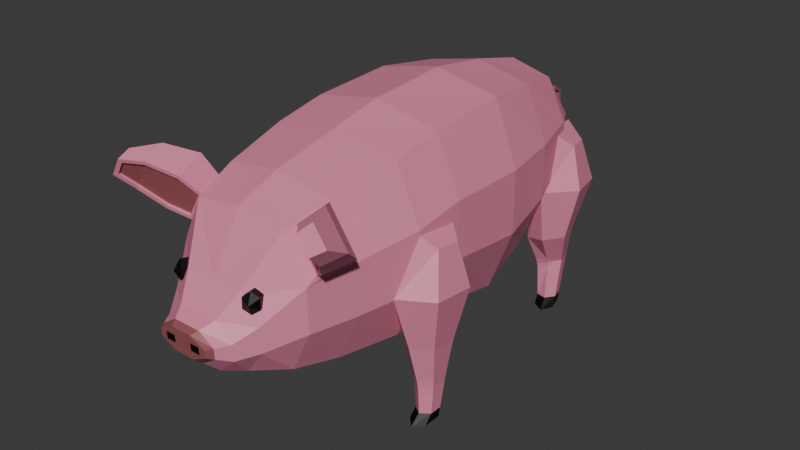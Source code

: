 # Source: PIG_RIGGED.blend  (saved by Blender 4.0.36; exported with 4.5.12 LTS)
import bpy
from mathutils import Matrix  # noqa: F401  (used for matrix-valued properties, if any)

bpy.ops.wm.read_factory_settings(use_empty=True)
scene = bpy.context.scene
scene.name = 'Scene'

# ---- collections
col_collection = bpy.data.collections.new('Collection'); scene.collection.children.link(col_collection)

# ---- materials (node trees are filled in below, after node groups)
mat_skin_pink = bpy.data.materials.new('skin pink')
mat_skin_pink.use_transparent_shadow = False
mat_eye = bpy.data.materials.new('eye')
mat_eye.use_transparent_shadow = False
mat_dark_pink = bpy.data.materials.new('dark pink')
mat_dark_pink.use_transparent_shadow = False

# ---- material node trees
mat_skin_pink.use_nodes = True; mat_skin_pink.node_tree.nodes.clear()
_N = mat_skin_pink.node_tree.nodes; _L = mat_skin_pink.node_tree.links
n0 = _N.new('ShaderNodeBsdfPrincipled'); n0.name = 'Principled BSDF'; n0.location = (10, 300)
n0.inputs[0].default_value = (0.8, 0.2512, 0.3778, 1.0)
n0.inputs[3].default_value = 1.45
n1 = _N.new('ShaderNodeOutputMaterial'); n1.name = 'Material Output'; n1.location = (300, 300)
_L.new(n0.outputs[0], n1.inputs[0])
n1.is_active_output = True
mat_eye.use_nodes = True; mat_eye.node_tree.nodes.clear()
_N = mat_eye.node_tree.nodes; _L = mat_eye.node_tree.links
n0 = _N.new('ShaderNodeBsdfPrincipled'); n0.name = 'Principled BSDF'; n0.location = (10, 300)
n0.inputs[0].default_value = (0.0, 0.0, 0.0, 1.0)
n0.inputs[3].default_value = 1.45
n1 = _N.new('ShaderNodeOutputMaterial'); n1.name = 'Material Output'; n1.location = (300, 300)
_L.new(n0.outputs[0], n1.inputs[0])
n1.is_active_output = True
mat_dark_pink.use_nodes = True; mat_dark_pink.node_tree.nodes.clear()
_N = mat_dark_pink.node_tree.nodes; _L = mat_dark_pink.node_tree.links
n0 = _N.new('ShaderNodeBsdfPrincipled'); n0.name = 'Principled BSDF'; n0.location = (10, 300)
n0.inputs[0].default_value = (0.3148, 0.09388, 0.1015, 1.0)
n0.inputs[3].default_value = 1.45
n1 = _N.new('ShaderNodeOutputMaterial'); n1.name = 'Material Output'; n1.location = (300, 300)
_L.new(n0.outputs[0], n1.inputs[0])
n1.is_active_output = True

# ---- world
world_world = bpy.data.worlds.new('World'); scene.world = world_world
world_world.use_nodes = True; world_world.node_tree.nodes.clear()
_N = world_world.node_tree.nodes; _L = world_world.node_tree.links
n0 = _N.new('ShaderNodeOutputWorld'); n0.name = 'World Output'; n0.location = (300, 300)
n1 = _N.new('ShaderNodeBackground'); n1.name = 'Background'; n1.location = (10, 300)
n1.inputs[0].default_value = (0.05088, 0.05088, 0.05088, 1.0)
_L.new(n1.outputs[0], n0.inputs[0])
n0.is_active_output = True
world_world.color = (0.05088, 0.05088, 0.05088)
world_world.use_sun_shadow = False
world_world.sun_shadow_jitter_overblur = 0.0

# ---- meshes
me_cube_001 = bpy.data.meshes.new('Cube.001')
me_cube_001.from_pydata([(0.4469, -1.304, 0.7333), (0.4677, -1.436, 1.833), (0.5301, -0.8128, 0.7016), (0.5301, -0.8128, 2.019), (0.5328, -0.3972, 0.7358), (0.5328, -0.3972, 2.094), (0.5216, 0.2865, 0.599), (0.5216, 0.2865, 2.132), (0.4524, 0.7896, 0.7478), (0.4524, 0.7896, 2.071), (0.3421, 1.254, 0.9864), (0.3421, 1.254, 1.975), (0.2285, 1.49, 1.181), (0.2285, 1.49, 1.824), (0.1224, 1.681, 1.365), (0.1224, 1.681, 1.642), (0.3776, -1.668, 0.7982), (0.4621, -1.636, 1.771), (0.2353, -1.927, 0.8596), (0.2353, -1.955, 1.443), (0.1571, -2.08, 0.9079), (0.1571, -2.098, 1.282), (0.08261, -2.231, 1.038), (0.08261, -2.239, 1.214), (0.7262, -0.8128, 1.58), (0.7262, -0.8128, 1.141), (0.629, -1.425, 1.573), (0.629, -1.322, 1.129), (0.7294, -0.3972, 1.641), (0.7294, -0.3972, 1.188), (0.7163, 0.2865, 1.621), (0.7163, 0.2865, 1.11), (0.6354, 0.7896, 1.63), (0.6354, 0.7896, 1.189), (0.5065, 1.254, 1.645), (0.5065, 1.254, 1.316), (0.3736, 1.49, 1.61), (0.3736, 1.49, 1.395), (0.1677, 1.681, 1.549), (0.1677, 1.681, 1.457), (0.575, -1.629, 1.585), (0.5479, -1.68, 1.135), (0.3816, -1.945, 1.248), (0.3816, -1.936, 1.054), (0.2902, -2.092, 1.158), (0.2902, -2.086, 1.033), (0.2031, -2.236, 1.155), (0.2031, -2.233, 1.097), (0.0, -0.8128, 0.5998), (0.0, -0.8128, 2.112), (0.0, -1.304, 0.6362), (0.0, -1.358, 1.997), (0.0, -0.3972, 0.639), (0.0, -0.3972, 2.198), (0.0, 0.2865, 0.482), (0.0, 0.2865, 2.242), (0.0, 0.7896, 0.6528), (0.0, 0.7896, 2.172), (0.0, 1.254, 0.9267), (0.0, 1.254, 2.061), (0.0, 1.49, 1.15), (0.0, 1.49, 1.888), (0.0, 1.681, 1.359), (0.0, 1.681, 1.677), (0.0, -1.668, 0.7107), (0.0, -1.703, 1.872), (0.0, -1.927, 0.7812), (0.0, -1.955, 1.443), (0.0, -2.08, 0.9079), (0.0, -2.098, 1.282), (0.0, -2.231, 1.038), (0.0, -2.239, 1.214), (0.0, -2.233, 1.097), (0.0, -2.236, 1.155), (0.3776, -1.703, 1.81), (0.4469, -1.358, 1.919), (0.629, -1.34, 1.524), (0.5479, -1.692, 1.473), (0.5437, -1.724, 1.893), (0.5733, -1.491, 1.992), (0.7773, -1.477, 1.664), (0.7032, -1.714, 1.629), (0.6946, -1.861, 1.997), (0.7199, -1.679, 2.085), (0.8841, -1.667, 1.821), (0.8244, -1.858, 1.793), (0.788, -1.964, 2.021), (0.8131, -1.879, 2.088), (0.9081, -1.872, 1.935), (0.8477, -1.961, 1.923), (0.2929, -1.86, 1.476), (0.3749, -1.913, 1.441), (0.3421, -1.83, 1.436), (0.3766, -1.917, 1.361), (0.3438, -1.835, 1.355), (0.3292, -1.951, 1.321), (0.2964, -1.868, 1.315), (0.2782, -1.823, 1.393), (0.3439, -1.988, 1.404), (0.28, -1.98, 1.361), (0.2472, -1.898, 1.355), (0.2783, -1.976, 1.441), (0.2455, -1.894, 1.436), (0.3258, -1.942, 1.481), (0.4311, -1.62, 1.775), (0.5704, -1.612, 1.546), (0.6875, -1.715, 1.655), (0.5271, -1.724, 1.919), (0.8052, -1.854, 1.815), (0.6827, -1.866, 2.026), (0.7916, -1.988, 2.054), (0.8736, -1.983, 1.919), (0.5502, -1.708, 1.9), (0.6941, -1.699, 1.662), (0.7012, -1.845, 2.005), (0.8117, -1.838, 1.822), (0.4687, -1.62, 1.778), (0.5816, -1.613, 1.592), (0.7946, -1.949, 2.029), (0.8542, -1.945, 1.93), (0.148, -2.236, 1.155), (0.0713, -2.236, 1.155), (0.1505, -2.233, 1.097), (0.07158, -2.233, 1.097), (-1.824e-10, 1.725, 1.556), (0.06588, 1.725, 1.546), (0.06777, 1.725, 1.492), (0.06588, 1.725, 1.466), (0.06777, 1.725, 1.519), (0.04108, 1.78, 1.482), (-1.824e-10, 1.779, 1.486), (-1.824e-10, 1.725, 1.464), (0.04108, 1.788, 1.448), (-1.824e-10, 1.788, 1.447), (0.04321, 1.907, 1.511), (0.04603, 1.943, 1.492), (-1.824e-10, 1.902, 1.507), (-1.824e-10, 1.943, 1.486), (-1.824e-10, 1.866, 1.47), (0.04309, 1.865, 1.47), (0.03972, 1.93, 1.582), (0.03972, 1.947, 1.604), (-1.824e-10, 1.928, 1.579), (-1.824e-10, 1.948, 1.605), (-1.824e-10, 1.841, 1.496), (0.04309, 1.843, 1.493), (0.03972, 1.876, 1.63), (0.03972, 1.866, 1.657), (-1.824e-10, 1.877, 1.627), (-1.824e-10, 1.866, 1.658), (-1.824e-10, 1.824, 1.576), (0.6823, -0.5054, 0.3118), (0.7695, -0.57, 0.3102), (0.8247, -0.7679, 0.6752), (0.6823, -0.8727, 0.6857), (0.5399, -0.7679, 0.6752), (0.595, -0.57, 0.3102), (0.6823, -0.3318, 1.073), (0.9204, -0.507, 1.091), (0.9204, -0.8574, 1.126), (0.6823, -1.033, 1.143), (0.5519, -0.8574, 1.13), (0.5519, -0.507, 1.095), (0.6823, -0.4295, 1.541), (0.8242, -0.5339, 1.424), (0.8242, -0.7428, 1.445), (0.6823, -0.8472, 1.583), (0.5403, -0.7428, 1.445), (0.5403, -0.5339, 1.424), (0.6823, -0.5441, 0.06856), (0.753, -0.5965, 0.06903), (0.753, -0.7013, 0.06998), (0.6823, -0.7537, 0.07046), (0.6115, -0.7013, 0.06998), (0.6115, -0.5965, 0.06903), (0.6823, -0.5392, -0.003234), (0.753, -0.6152, -0.002759), (0.753, -0.767, -0.001808), (0.6823, -0.843, -0.001333), (0.6115, -0.767, 0.01016), (0.6115, -0.6152, 0.009207), (0.4174, 1.451, 0.4109), (-0.4271, 1.413, 0.7126), (0.5181, 1.424, 0.4093), (-0.4274, 1.413, 0.6533), (0.5505, 1.299, 0.4061), (0.6468, 1.157, 0.7076), (0.5355, 0.9959, 0.7058), (0.3728, 1.034, 0.6693), (-0.4231, 1.429, 0.7714), (0.386, 1.572, 1.097), (0.6603, 1.501, 1.115), (0.7482, 1.162, 1.151), (0.562, 0.8942, 1.169), (0.3919, 1.01, 1.155), (0.304, 1.349, 1.119), (0.4105, 1.477, 1.573), (0.574, 1.435, 1.454), (0.6265, 1.233, 1.475), (0.5154, 1.073, 1.615), (0.3519, 1.116, 1.475), (0.2995, 1.318, 1.454), (0.4393, 1.367, 0.0762), (0.5209, 1.345, 0.07668), (0.5472, 1.244, 0.07765), (0.4919, 1.164, 0.07813), (0.4103, 1.185, 0.07765), (0.384, 1.287, 0.07668), (0.4381, 1.371, 0.003233), (0.5256, 1.327, 0.003716), (0.5637, 1.18, 0.004682), (0.5143, 1.078, 0.005165), (0.4269, 1.122, 0.01684), (0.3887, 1.269, 0.01588), (-0.4469, -1.304, 0.7333), (-0.4677, -1.436, 1.833), (-0.5301, -0.8128, 0.7016), (-0.5301, -0.8128, 2.019), (-0.5328, -0.3972, 0.7358), (-0.5328, -0.3972, 2.094), (-0.5216, 0.2865, 0.599), (-0.5216, 0.2865, 2.132), (-0.4524, 0.7896, 0.7478), (-0.4524, 0.7896, 2.071), (-0.3421, 1.254, 0.9864), (-0.3421, 1.254, 1.975), (-0.2285, 1.49, 1.181), (-0.2285, 1.49, 1.824), (-0.1224, 1.681, 1.365), (-0.1224, 1.681, 1.642), (-0.3776, -1.668, 0.7982), (-0.4621, -1.636, 1.771), (-0.2353, -1.927, 0.8596), (-0.2353, -1.955, 1.443), (-0.1571, -2.08, 0.9079), (-0.1571, -2.098, 1.282), (-0.08261, -2.231, 1.038), (-0.08261, -2.239, 1.214), (-0.7262, -0.8128, 1.58), (-0.7262, -0.8128, 1.141), (-0.629, -1.425, 1.573), (-0.629, -1.322, 1.129), (-0.7294, -0.3972, 1.641), (-0.7294, -0.3972, 1.188), (-0.7163, 0.2865, 1.621), (-0.7163, 0.2865, 1.11), (-0.6354, 0.7896, 1.63), (-0.6354, 0.7896, 1.189), (-0.5065, 1.254, 1.645), (-0.5065, 1.254, 1.316), (-0.3736, 1.49, 1.61), (-0.3736, 1.49, 1.395), (-0.1677, 1.681, 1.549), (-0.1677, 1.681, 1.457), (-0.575, -1.629, 1.585), (-0.5479, -1.68, 1.135), (-0.3816, -1.945, 1.248), (-0.3816, -1.936, 1.054), (-0.2902, -2.092, 1.158), (-0.2902, -2.086, 1.033), (-0.2031, -2.236, 1.155), (-0.2031, -2.233, 1.097), (-0.3776, -1.703, 1.81), (-0.4469, -1.358, 1.919), (-0.629, -1.34, 1.524), (-0.5479, -1.692, 1.473), (-0.5437, -1.724, 1.893), (-0.5733, -1.491, 1.992), (-0.7773, -1.477, 1.664), (-0.7032, -1.714, 1.629), (-0.6946, -1.861, 1.997), (-0.7199, -1.679, 2.085), (-0.8841, -1.667, 1.821), (-0.8244, -1.858, 1.793), (-0.788, -1.964, 2.021), (-0.8131, -1.879, 2.088), (-0.9081, -1.872, 1.935), (-0.8477, -1.961, 1.923), (-0.2929, -1.86, 1.476), (-0.3749, -1.913, 1.441), (-0.3421, -1.83, 1.436), (-0.3766, -1.917, 1.361), (-0.3438, -1.835, 1.355), (-0.3292, -1.951, 1.321), (-0.2964, -1.868, 1.315), (-0.2782, -1.823, 1.393), (-0.3439, -1.988, 1.404), (-0.28, -1.98, 1.361), (-0.2472, -1.898, 1.355), (-0.2783, -1.976, 1.441), (-0.2455, -1.894, 1.436), (-0.3258, -1.942, 1.481), (-0.4311, -1.62, 1.775), (-0.5704, -1.612, 1.546), (-0.6875, -1.715, 1.655), (-0.5271, -1.724, 1.919), (-0.8052, -1.854, 1.815), (-0.6827, -1.866, 2.026), (-0.7916, -1.988, 2.054), (-0.8736, -1.983, 1.919), (-0.5502, -1.708, 1.9), (-0.6941, -1.699, 1.662), (-0.7012, -1.845, 2.005), (-0.8117, -1.838, 1.822), (-0.4687, -1.62, 1.778), (-0.5816, -1.613, 1.592), (-0.7946, -1.949, 2.029), (-0.8542, -1.945, 1.93), (-0.148, -2.236, 1.155), (-0.0713, -2.236, 1.155), (-0.1505, -2.233, 1.097), (-0.07158, -2.233, 1.097), (-0.06588, 1.725, 1.546), (-0.06777, 1.725, 1.492), (-0.06588, 1.725, 1.466), (-0.06777, 1.725, 1.519), (-0.04108, 1.78, 1.482), (-0.04108, 1.788, 1.448), (-0.04321, 1.907, 1.511), (-0.04603, 1.943, 1.492), (-0.04309, 1.865, 1.47), (-0.03972, 1.93, 1.582), (-0.03972, 1.947, 1.604), (-0.04309, 1.843, 1.493), (-0.03972, 1.876, 1.63), (-0.03972, 1.866, 1.657), (-0.6823, -0.5054, 0.3118), (-0.7695, -0.639, 0.3085), (-0.7695, -0.57, 0.3102), (-0.7783, -0.7101, 0.3656), (0.4271, 1.413, 0.7126), (-0.8247, -0.7679, 0.6752), (0.4231, 1.429, 0.7714), (-0.6823, -0.8727, 0.6857), (0.4274, 1.413, 0.6533), (-0.5399, -0.7679, 0.6752), (-0.595, -0.57, 0.3102), (-0.7654, -0.6997, 0.2468), (-0.6823, -0.3318, 1.073), (-0.9204, -0.507, 1.091), (-0.9204, -0.8574, 1.126), (-0.6823, -1.033, 1.143), (-0.5519, -0.8574, 1.13), (-0.5519, -0.507, 1.095), (-0.6823, -0.4295, 1.541), (-0.8242, -0.5339, 1.424), (-0.8242, -0.7428, 1.445), (-0.6823, -0.8472, 1.583), (-0.5403, -0.7428, 1.445), (-0.5403, -0.5339, 1.424), (-0.6823, -0.5441, 0.06856), (-0.753, -0.5965, 0.06903), (-0.753, -0.7013, 0.06998), (-0.6823, -0.7537, 0.07046), (-0.6115, -0.7013, 0.06998), (-0.6115, -0.5965, 0.06903), (-0.6823, -0.5392, -0.003234), (-0.753, -0.6152, -0.002759), (-0.753, -0.767, -0.001808), (-0.6823, -0.843, -0.001333), (-0.6115, -0.767, 0.01016), (-0.6115, -0.6152, 0.009207), (-0.4174, 1.451, 0.4109), (-0.5181, 1.424, 0.4093), (-0.6468, 1.157, 0.7076), (-0.5355, 0.9959, 0.7058), (-0.3728, 1.034, 0.6693), (-0.3614, 1.305, 0.3218), (-0.386, 1.572, 1.097), (-0.6603, 1.501, 1.115), (-0.7482, 1.162, 1.151), (-0.562, 0.8942, 1.169), (-0.3919, 1.01, 1.155), (-0.304, 1.349, 1.119), (-0.4105, 1.477, 1.573), (-0.574, 1.435, 1.454), (-0.6265, 1.233, 1.475), (-0.5154, 1.073, 1.615), (-0.3519, 1.116, 1.475), (-0.2995, 1.318, 1.454), (-0.4393, 1.367, 0.0762), (-0.5209, 1.345, 0.07668), (-0.5472, 1.244, 0.07765), (-0.4919, 1.164, 0.07813), (-0.4103, 1.185, 0.07765), (-0.384, 1.287, 0.07668), (-0.4381, 1.371, 0.003233), (-0.5256, 1.327, 0.003716), (-0.5637, 1.18, 0.004682), (-0.5143, 1.078, 0.005165), (-0.4269, 1.122, 0.01684), (-0.3887, 1.269, 0.01588), (0.1078, -2.191, 1.237), (0.1078, -2.18, 0.994), (0.2326, -2.183, 1.075), (0.2326, -2.187, 1.156), (0.0, -2.191, 1.237), (0.0, -2.18, 0.994), (-0.1078, -2.191, 1.237), (-0.1078, -2.18, 0.994), (-0.2326, -2.183, 1.075), (-0.2326, -2.187, 1.156), (0.6823, -0.4644, 0.5746), (0.6823, -0.4345, 0.7111), (0.6823, -0.4512, 0.6431), (0.8135, -0.5607, 0.5843), (0.8397, -0.5503, 0.7227), (0.8247, -0.6278, 0.6611), (0.8258, -0.5567, 0.6537), (0.5418, -0.5503, 0.7234), (0.5511, -0.5607, 0.5843), (0.5399, -0.6278, 0.6611), (0.5437, -0.5567, 0.6539), (0.7786, -0.7104, 0.3674), (0.7652, -0.6997, 0.245), (0.7695, -0.6372, 0.3086), (0.7709, -0.7026, 0.3065), (0.6823, -0.7811, 0.3657), (0.6823, -0.7611, 0.2435), (0.6823, -0.7681, 0.305), (0.5993, -0.6997, 0.245), (0.586, -0.7104, 0.3674), (0.595, -0.6372, 0.3086), (0.5936, -0.7026, 0.3065), (-0.6823, -0.4371, 0.7018), (-0.6823, -0.4629, 0.584), (-0.6823, -0.4515, 0.6432), (-0.8377, -0.5514, 0.7133), (-0.815, -0.5604, 0.5938), (-0.8247, -0.6183, 0.6601), (-0.8257, -0.5569, 0.6538), (-0.5495, -0.5604, 0.5938), (-0.5415, -0.5514, 0.7139), (-0.5399, -0.6183, 0.6601), (-0.5432, -0.5569, 0.654), (-0.7709, -0.7025, 0.3065), (-0.6823, -0.7612, 0.2453), (-0.6823, -0.7806, 0.364), (-0.6823, -0.7679, 0.305), (-0.5862, -0.7101, 0.3656), (-0.5992, -0.6997, 0.2468), (-0.595, -0.639, 0.3085), (-0.5937, -0.7025, 0.3065), (0.579, 1.373, 0.6516), (0.6036, 1.381, 0.7697), (0.6091, 1.302, 0.7101), (0.5924, 1.37, 0.7109), (0.3177, 1.252, 0.7328), (0.3268, 1.249, 0.6142), (0.335, 1.179, 0.6718), (0.3213, 1.245, 0.6732), (-0.6036, 1.381, 0.7697), (-0.579, 1.373, 0.6516), (-0.6091, 1.302, 0.7101), (-0.5924, 1.37, 0.7109), (-0.3268, 1.249, 0.6142), (-0.3177, 1.252, 0.7328), (-0.335, 1.179, 0.6718), (-0.3213, 1.245, 0.6732), (0.4901, 1.171, 0.4486), (0.4838, 1.195, 0.3559), (0.5083, 1.238, 0.4051), (0.485, 1.19, 0.4032), (0.3905, 1.157, 0.4224), (0.3965, 1.181, 0.3273), (0.3936, 1.174, 0.3751), (0.3657, 1.302, 0.2755), (0.3565, 1.297, 0.3634), (0.3757, 1.342, 0.3445), (0.3612, 1.302, 0.3204), (-0.55, 1.291, 0.3596), (-0.5631, 1.281, 0.4456), (-0.539, 1.343, 0.4072), (-0.5541, 1.292, 0.404), (-0.4837, 1.196, 0.358), (-0.4893, 1.174, 0.4439), (-0.4848, 1.191, 0.4024), (-0.3909, 1.16, 0.4171), (-0.3964, 1.181, 0.3294), (-0.3833, 1.221, 0.3579), (-0.3937, 1.175, 0.3742), (0.0, -1.267, 0.6335), (0.0, -1.163, 0.6258), (0.0, -1.215, 0.6297), (0.0, -1.209, 2.029), (0.0, -1.312, 2.007), (0.0, -1.26, 2.018), (0.6369, -1.297, 1.528), (0.656, -1.194, 1.539), (0.6464, -1.245, 1.534), (0.6563, -1.179, 1.132), (0.6366, -1.282, 1.13), (0.6464, -1.23, 1.131), (0.4697, -1.209, 1.946), (0.454, -1.312, 1.928), (0.4619, -1.26, 1.937), (0.4707, -1.164, 0.7243), (0.4531, -1.267, 0.731), (0.4619, -1.215, 0.7276), (-0.4707, -1.164, 0.7243), (-0.4531, -1.267, 0.731), (-0.4619, -1.215, 0.7276), (-0.454, -1.312, 1.928), (-0.4697, -1.209, 1.946), (-0.4619, -1.26, 1.937), (-0.6366, -1.282, 1.13), (-0.6563, -1.179, 1.132), (-0.6464, -1.23, 1.131), (-0.656, -1.194, 1.539), (-0.6369, -1.297, 1.528), (-0.6464, -1.245, 1.534)], [], [(25, 2, 4, 29), (25, 24, 488, 490), (48, 482, 499, 216), (29, 4, 6, 31), (49, 3, 5, 53), (53, 5, 7, 55), (57, 9, 11, 59), (55, 7, 9, 57), (31, 6, 8, 33), (35, 10, 12, 37), (33, 8, 10, 35), (61, 13, 15, 63), (59, 11, 13, 61), (39, 14, 127, 126), (37, 12, 14, 39), (64, 16, 18, 66), (105, 26, 80, 81), (50, 0, 16, 64), (77, 74, 19, 42), (395, 392, 23, 46), (42, 19, 21, 44), (66, 18, 20, 68), (397, 393, 22, 70), (18, 43, 45, 20), (43, 42, 44, 45), (393, 394, 47, 22), (394, 395, 46, 47), (16, 41, 43, 18), (41, 77, 42, 43), (0, 27, 41, 16), (27, 76, 77, 41), (13, 36, 38, 15), (36, 37, 39, 38), (14, 62, 131, 127), (63, 15, 125, 124), (9, 32, 34, 11), (32, 33, 35, 34), (11, 34, 36, 13), (34, 35, 37, 36), (7, 30, 32, 9), (30, 31, 33, 32), (5, 28, 30, 7), (28, 29, 31, 30), (2, 25, 490, 496), (487, 494, 75, 76), (3, 24, 28, 5), (24, 25, 29, 28), (47, 46, 120, 122), (22, 47, 122, 123, 72, 70), (392, 396, 71, 23), (46, 23, 71, 73, 121, 120), (74, 65, 67, 19), (19, 67, 69, 21), (12, 60, 62, 14), (10, 58, 60, 12), (8, 56, 58, 10), (4, 52, 54, 6), (6, 54, 56, 8), (2, 48, 52, 4), (3, 49, 484, 493), (75, 51, 65, 74), (104, 1, 75, 74), (1, 26, 76, 75), (105, 104, 74, 77), (26, 105, 77, 76), (78, 17, 116, 112), (26, 1, 79, 80), (82, 78, 112, 114), (1, 104, 107, 79), (85, 84, 88, 111), (79, 107, 109, 83), (81, 80, 84, 85), (80, 79, 83, 84), (88, 87, 110, 111), (84, 83, 87, 88), (108, 89, 119, 115), (83, 109, 110, 87), (97, 90, 92), (90, 103, 91, 92), (103, 98, 91), (97, 92, 94), (92, 91, 93, 94), (91, 98, 93), (97, 94, 96), (94, 93, 95, 96), (93, 98, 95), (97, 96, 100), (96, 95, 99, 100), (95, 98, 99), (97, 100, 102), (100, 99, 101, 102), (99, 98, 101), (97, 102, 90), (102, 101, 103, 90), (101, 98, 103), (40, 17, 104, 105), (106, 40, 105, 81), (17, 78, 107, 104), (108, 106, 81, 85), (78, 82, 109, 107), (86, 89, 111, 110), (89, 108, 85, 111), (82, 86, 110, 109), (112, 113, 115, 114), (116, 117, 113, 112), (114, 115, 119, 118), (17, 40, 117, 116), (86, 82, 114, 118), (89, 86, 118, 119), (106, 108, 115, 113), (40, 106, 113, 117), (122, 120, 123), (123, 121, 73, 72), (121, 123, 120), (145, 139, 135, 134), (127, 131, 133, 132), (124, 125, 129, 130), (15, 38, 128, 125), (38, 39, 126, 128), (128, 126, 127, 132, 129, 125), (136, 134, 140, 142), (144, 145, 134, 136), (139, 138, 137, 135), (142, 140, 146, 148), (135, 141, 140, 134), (135, 137, 143, 141), (148, 146, 150), (141, 147, 146, 140), (141, 143, 149, 147), (130, 129, 145, 144), (147, 150, 146), (147, 149, 150), (132, 133, 138, 139), (129, 132, 139, 145), (156, 410, 402, 151), (153, 407, 406, 158, 159), (414, 418, 172, 171), (418, 420, 173, 172), (155, 154, 160, 161), (403, 409, 162, 157), (417, 154, 155, 421), (162, 161, 167, 168), (409, 411, 155, 161, 162), (420, 422, 156, 174, 173), (151, 402, 405, 152), (154, 153, 159, 160), (413, 153, 154, 417), (163, 168, 167, 166), (160, 159, 165, 166), (158, 157, 163, 164), (157, 162, 168, 163), (161, 160, 166, 167), (159, 158, 164, 165), (173, 174, 180, 179), (151, 152, 170, 169), (152, 415, 414, 171, 170), (156, 151, 169, 174), (422, 421, 155, 411, 410, 156), (175, 176, 177, 178, 179, 180), (171, 172, 178, 177), (169, 170, 176, 175), (174, 169, 175, 180), (172, 173, 179, 178), (170, 171, 177, 176), (164, 163, 166, 165), (363, 472, 471, 364, 453, 452), (186, 445, 444, 191, 192), (459, 187, 188, 463), (460, 464, 206, 205), (188, 187, 193, 194), (451, 454, 453), (332, 447, 195, 190), (183, 185, 204, 203), (195, 194, 200, 201), (447, 449, 188, 194, 195), (464, 466, 207, 206), (181, 334, 443, 183), (187, 186, 192, 193), (183, 443, 445, 186, 185), (196, 201, 200, 199), (193, 192, 198, 199), (191, 190, 196, 197), (190, 195, 201, 196), (194, 193, 199, 200), (192, 191, 197, 198), (206, 207, 213, 212), (466, 468, 181, 202, 207), (181, 183, 203, 202), (185, 186, 187, 459, 461), (468, 467, 448, 334, 181), (463, 188, 449, 448, 467), (208, 209, 210, 211, 212, 213), (204, 205, 211, 210), (202, 203, 209, 208), (207, 202, 208, 213), (205, 206, 212, 211), (203, 204, 210, 209), (197, 196, 199, 198), (239, 243, 218, 216), (239, 506, 508, 238), (481, 497, 0, 50), (243, 245, 220, 218), (49, 53, 219, 217), (53, 55, 221, 219), (57, 59, 225, 223), (55, 57, 223, 221), (245, 247, 222, 220), (249, 251, 226, 224), (247, 249, 224, 222), (61, 63, 229, 227), (59, 61, 227, 225), (253, 313, 314, 228), (251, 253, 228, 226), (64, 66, 232, 230), (293, 269, 268, 240), (50, 64, 230, 214), (265, 256, 233, 262), (401, 260, 237, 398), (256, 258, 235, 233), (66, 68, 234, 232), (397, 70, 236, 399), (232, 234, 259, 257), (257, 259, 258, 256), (399, 236, 261, 400), (400, 261, 260, 401), (230, 232, 257, 255), (255, 257, 256, 265), (214, 230, 255, 241), (241, 255, 265, 264), (227, 229, 252, 250), (250, 252, 253, 251), (228, 314, 131, 62), (63, 124, 312, 229), (223, 225, 248, 246), (246, 248, 249, 247), (225, 227, 250, 248), (248, 250, 251, 249), (221, 223, 246, 244), (244, 246, 247, 245), (219, 221, 244, 242), (242, 244, 245, 243), (238, 508, 503, 217), (217, 219, 242, 238), (238, 242, 243, 239), (261, 310, 308, 260), (236, 70, 72, 311, 310, 261), (398, 237, 71, 396), (260, 308, 309, 73, 71, 237), (262, 233, 67, 65), (233, 235, 69, 67), (226, 228, 62, 60), (224, 226, 60, 58), (222, 224, 58, 56), (218, 220, 54, 52), (220, 222, 56, 54), (216, 218, 52, 48), (494, 485, 51, 75), (263, 262, 65, 51), (292, 262, 263, 215), (215, 263, 264, 240), (293, 265, 262, 292), (240, 264, 265, 293), (266, 300, 304, 231), (240, 268, 267, 215), (270, 302, 300, 266), (215, 267, 295, 292), (273, 299, 276, 272), (267, 271, 297, 295), (269, 273, 272, 268), (268, 272, 271, 267), (276, 299, 298, 275), (272, 276, 275, 271), (296, 303, 307, 277), (271, 275, 298, 297), (285, 280, 278), (278, 280, 279, 291), (291, 279, 286), (285, 282, 280), (280, 282, 281, 279), (279, 281, 286), (285, 284, 282), (282, 284, 283, 281), (281, 283, 286), (285, 288, 284), (284, 288, 287, 283), (283, 287, 286), (285, 290, 288), (288, 290, 289, 287), (287, 289, 286), (285, 278, 290), (290, 278, 291, 289), (289, 291, 286), (254, 293, 292, 231), (294, 269, 293, 254), (231, 292, 295, 266), (296, 273, 269, 294), (266, 295, 297, 270), (274, 298, 299, 277), (277, 299, 273, 296), (270, 297, 298, 274), (300, 302, 303, 301), (304, 300, 301, 305), (302, 306, 307, 303), (231, 304, 305, 254), (274, 306, 302, 270), (277, 307, 306, 274), (294, 301, 303, 296), (254, 305, 301, 294), (310, 311, 308), (311, 72, 73, 309), (309, 308, 311), (323, 318, 319, 320), (314, 317, 133, 131), (124, 130, 316, 312), (229, 312, 315, 252), (252, 315, 313, 253), (315, 312, 316, 317, 314, 313), (136, 142, 321, 318), (144, 136, 318, 323), (320, 319, 137, 138), (142, 148, 324, 321), (319, 318, 321, 322), (319, 322, 143, 137), (148, 150, 324), (322, 321, 324, 325), (322, 325, 149, 143), (130, 144, 323, 316), (325, 324, 150), (325, 150, 149), (317, 320, 138, 133), (316, 323, 320, 317), (336, 326, 425, 431), (331, 340, 339, 427, 429), (337, 352, 353, 436), (436, 353, 354, 440), (335, 342, 341, 333), (337, 435, 327), (424, 338, 343, 432), (437, 439, 335, 333), (343, 349, 348, 342), (433, 432, 343, 342, 335), (441, 440, 354, 355, 336), (326, 328, 428, 425), (333, 341, 340, 331), (329, 437, 333, 331), (344, 347, 348, 349), (341, 347, 346, 340), (339, 345, 344, 338), (338, 344, 349, 343), (342, 348, 347, 341), (340, 346, 345, 339), (354, 360, 361, 355), (443, 446, 445), (326, 350, 351, 328), (328, 351, 352, 337, 327), (336, 355, 350, 326), (439, 441, 336, 431, 433, 335), (356, 361, 360, 359, 358, 357), (352, 358, 359, 353), (350, 356, 357, 351), (355, 361, 356, 350), (353, 359, 360, 354), (351, 357, 358, 352), (345, 346, 347, 344), (367, 362, 184, 455), (364, 370, 369, 451, 453), (470, 382, 383, 474), (474, 383, 384, 478), (366, 372, 371, 365), (189, 368, 373, 456), (475, 477, 366, 365), (373, 379, 378, 372), (457, 456, 373, 372, 366), (479, 478, 384, 385, 367), (362, 363, 452, 184), (365, 371, 370, 364), (471, 475, 365, 364), (374, 377, 378, 379), (371, 377, 376, 370), (369, 375, 374, 368), (368, 374, 379, 373), (372, 378, 377, 371), (370, 376, 375, 369), (384, 390, 391, 385), (491, 487, 76, 27), (362, 380, 381, 363), (363, 381, 382, 470, 472), (367, 385, 380, 362), (477, 479, 367, 455, 457, 366), (386, 391, 390, 389, 388, 387), (382, 388, 389, 383), (380, 386, 387, 381), (385, 391, 386, 380), (383, 389, 390, 384), (381, 387, 388, 382), (375, 376, 377, 374), (235, 398, 396, 69), (259, 400, 401, 258), (234, 399, 400, 259), (68, 397, 399, 234), (258, 401, 398, 235), (21, 69, 396, 392), (45, 44, 395, 394), (20, 45, 394, 393), (68, 20, 393, 397), (44, 21, 392, 395), (405, 408, 407), (408, 406, 407), (409, 412, 411), (412, 410, 411), (405, 402, 404, 408), (408, 404, 403, 406), (402, 410, 412, 404), (404, 412, 409, 403), (406, 403, 157, 158), (413, 416, 415), (416, 414, 415), (420, 423, 422), (423, 421, 422), (413, 417, 419, 416), (416, 419, 418, 414), (417, 421, 423, 419), (419, 423, 420, 418), (152, 405, 407, 153, 413, 415), (427, 430, 429), (430, 428, 429), (431, 434, 433), (434, 432, 433), (427, 424, 426, 430), (430, 426, 425, 428), (424, 432, 434, 426), (426, 434, 431, 425), (427, 339, 338, 424), (435, 329, 327), (439, 442, 441), (442, 440, 441), (337, 436, 438, 435), (435, 438, 437, 329), (436, 440, 442, 438), (438, 442, 439, 437), (328, 327, 329, 331, 429, 428), (446, 444, 445), (447, 450, 449), (450, 448, 449), (443, 334, 330, 446), (446, 330, 332, 444), (334, 448, 450, 330), (330, 450, 447, 332), (444, 332, 190, 191), (454, 452, 453), (455, 458, 457), (458, 456, 457), (451, 189, 182, 454), (454, 182, 184, 452), (189, 456, 458, 182), (182, 458, 455, 184), (451, 369, 368, 189), (459, 462, 461), (462, 460, 461), (466, 469, 468), (469, 467, 468), (470, 473, 472), (473, 471, 472), (477, 480, 479), (480, 478, 479), (459, 463, 465, 462), (462, 465, 464, 460), (463, 467, 469, 465), (465, 469, 466, 464), (470, 474, 476, 473), (473, 476, 475, 471), (474, 478, 480, 476), (476, 480, 477, 475), (185, 461, 460, 205, 204), (505, 241, 264, 509), (500, 214, 241, 505), (48, 2, 496, 482), (509, 264, 263, 502), (217, 503, 484, 49), (24, 3, 493, 488), (216, 499, 506, 239), (502, 263, 51, 485), (497, 491, 27, 0), (494, 487, 489, 495), (495, 489, 488, 493), (497, 481, 483, 498), (498, 483, 482, 496), (491, 497, 498, 492), (492, 498, 496, 490), (485, 494, 495, 486), (486, 495, 493, 484), (509, 502, 504, 510), (510, 504, 503, 508), (500, 505, 507, 501), (501, 507, 506, 499), (505, 509, 510, 507), (507, 510, 508, 506), (481, 500, 501, 483), (483, 501, 499, 482), (487, 491, 492, 489), (489, 492, 490, 488), (502, 485, 486, 504), (504, 486, 484, 503), (481, 50, 214, 500)])
me_cube_001.polygons.foreach_set('material_index', [0, 0, 0, 0, 0, 0, 0, 0, 0, 0, 0, 0, 0, 0, 0, 0, 0, 0, 0, 2, 0, 0, 2, 0, 0, 2, 2, 0, 0, 0, 0, 0, 0, 0, 0, 0, 0, 0, 0, 0, 0, 0, 0, 0, 0, 0, 0, 2, 2, 2, 2, 0, 0, 0, 0, 0, 0, 0, 0, 0, 0, 0, 0, 0, 0, 0, 0, 0, 0, 0, 0, 0, 0, 0, 0, 0, 0, 1, 1, 1, 1, 1, 1, 1, 1, 1, 1, 1, 1, 1, 1, 1, 1, 1, 1, 0, 0, 0, 0, 0, 0, 0, 0, 2, 2, 2, 0, 0, 0, 0, 0, 1, 2, 1, 2, 2, 2, 0, 0, 2, 2, 2, 2, 2, 2, 2, 2, 2, 2, 2, 2, 2, 2, 2, 0, 0, 0, 0, 0, 0, 0, 0, 0, 0, 0, 0, 0, 0, 0, 0, 0, 0, 0, 1, 0, 0, 0, 0, 0, 1, 1, 1, 1, 1, 0, 0, 0, 0, 0, 0, 0, 0, 0, 0, 0, 0, 0, 0, 0, 0, 0, 0, 0, 0, 0, 1, 0, 0, 0, 0, 0, 0, 1, 1, 1, 1, 1, 0, 0, 0, 0, 0, 0, 0, 0, 0, 0, 0, 0, 0, 0, 0, 0, 0, 0, 0, 0, 2, 0, 0, 2, 0, 0, 2, 2, 0, 0, 0, 0, 0, 0, 0, 0, 0, 0, 0, 0, 0, 0, 0, 0, 0, 0, 0, 2, 2, 2, 2, 0, 0, 0, 0, 0, 0, 0, 0, 0, 0, 0, 0, 0, 0, 0, 0, 0, 0, 0, 0, 0, 0, 0, 0, 0, 0, 1, 1, 1, 1, 1, 1, 1, 1, 1, 1, 1, 1, 1, 1, 1, 1, 1, 1, 0, 0, 0, 0, 0, 0, 0, 0, 2, 2, 2, 0, 0, 0, 0, 0, 1, 2, 1, 2, 2, 2, 0, 0, 2, 2, 2, 2, 2, 2, 2, 2, 2, 2, 2, 2, 2, 2, 2, 0, 0, 0, 0, 0, 0, 0, 0, 0, 0, 0, 0, 0, 0, 0, 0, 0, 0, 0, 0, 1, 0, 0, 0, 0, 0, 0, 1, 1, 1, 1, 1, 0, 0, 0, 0, 0, 0, 0, 0, 0, 0, 0, 0, 0, 0, 0, 0, 0, 0, 0, 0, 1, 0, 0, 0, 0, 0, 0, 1, 1, 1, 1, 1, 0, 0, 0, 0, 0, 0, 0, 0, 0, 0, 0, 0, 0, 0, 0, 0, 0, 0, 0, 0, 0, 0, 0, 0, 0, 0, 0, 0, 0, 0, 0, 0, 0, 0, 0, 0, 0, 0, 0, 0, 0, 0, 0, 0, 0, 0, 0, 0, 0, 0, 0, 0, 0, 0, 0, 0, 0, 0, 0, 0, 0, 0, 0, 0, 0, 0, 0, 0, 0, 0, 0, 0, 0, 0, 0, 0, 0, 0, 0, 0, 0, 0, 0, 0, 0, 0, 0, 0, 0, 0, 0, 0, 0, 0, 0, 0, 0, 0, 0, 0, 0, 0, 0, 0, 0, 0, 0, 0, 0])
_uv = me_cube_001.uv_layers.new(name='UVMap')
_uv.uv.foreach_set('vector', [0.4583, 0.5, 0.375, 0.5, 0.375, 0.5, 0.4583, 0.5, 0.4583, 0.5, 0.5417, 0.5, 0.5417, 0.6805, 0.4583, 0.6796, 0.25, 0.5, 0.25, 0.6785, 0.375, 0.6786, 0.375, 0.5, 0.4583, 0.5, 0.375, 0.5, 0.375, 0.5, 0.4583, 0.5, 0.75, 0.5, 0.625, 0.5, 0.625, 0.5, 0.75, 0.5, 0.75, 0.5, 0.625, 0.5, 0.625, 0.5, 0.75, 0.5, 0.75, 0.5, 0.625, 0.5, 0.625, 0.5, 0.75, 0.5, 0.75, 0.5, 0.625, 0.5, 0.625, 0.5, 0.75, 0.5, 0.4583, 0.5, 0.375, 0.5, 0.375, 0.5, 0.4583, 0.5, 0.4583, 0.5, 0.375, 0.5, 0.375, 0.5, 0.4583, 0.5, 0.4583, 0.5, 0.375, 0.5, 0.375, 0.5, 0.4583, 0.5, 0.75, 0.5, 0.625, 0.5, 0.625, 0.5, 0.75, 0.5, 0.75, 0.5, 0.625, 0.5, 0.625, 0.5, 0.75, 0.5, 0.4583, 0.5, 0.375, 0.5, 0.375, 0.5, 0.4583, 0.5, 0.4583, 0.5, 0.375, 0.5, 0.375, 0.5, 0.4583, 0.5, 0.25, 0.75, 0.375, 0.75, 0.375, 0.75, 0.25, 0.75, 0.5613, 0.75, 0.5602, 0.75, 0.5602, 0.75, 0.5613, 0.75, 0.25, 0.75, 0.375, 0.75, 0.375, 0.75, 0.25, 0.75, 0.5417, 0.75, 0.625, 0.75, 0.625, 0.75, 0.5417, 0.75, 0.5417, 0.75, 0.625, 0.75, 0.625, 0.75, 0.5417, 0.75, 0.5417, 0.75, 0.625, 0.75, 0.625, 0.75, 0.5417, 0.75, 0.25, 0.75, 0.375, 0.75, 0.375, 0.75, 0.25, 0.75, 0.25, 0.75, 0.375, 0.75, 0.375, 0.75, 0.25, 0.75, 0.375, 0.75, 0.4583, 0.75, 0.4583, 0.75, 0.375, 0.75, 0.4583, 0.75, 0.5417, 0.75, 0.5417, 0.75, 0.4583, 0.75, 0.375, 0.75, 0.4583, 0.75, 0.4583, 0.75, 0.375, 0.75, 0.4583, 0.75, 0.5417, 0.75, 0.5417, 0.75, 0.4583, 0.75, 0.375, 0.75, 0.4583, 0.75, 0.4583, 0.75, 0.375, 0.75, 0.4583, 0.75, 0.5417, 0.75, 0.5417, 0.75, 0.4583, 0.75, 0.375, 0.75, 0.4583, 0.75, 0.4583, 0.75, 0.375, 0.75, 0.4583, 0.75, 0.5417, 0.75, 0.5417, 0.75, 0.4583, 0.75, 0.625, 0.5, 0.5417, 0.5, 0.5417, 0.5, 0.625, 0.5, 0.5417, 0.5, 0.4583, 0.5, 0.4583, 0.5, 0.5417, 0.5, 0.375, 0.5, 0.25, 0.5, 0.25, 0.5, 0.375, 0.5, 0.75, 0.5, 0.625, 0.5, 0.625, 0.5, 0.75, 0.5, 0.625, 0.5, 0.5417, 0.5, 0.5417, 0.5, 0.625, 0.5, 0.5417, 0.5, 0.4583, 0.5, 0.4583, 0.5, 0.5417, 0.5, 0.625, 0.5, 0.5417, 0.5, 0.5417, 0.5, 0.625, 0.5, 0.5417, 0.5, 0.4583, 0.5, 0.4583, 0.5, 0.5417, 0.5, 0.625, 0.5, 0.5417, 0.5, 0.5417, 0.5, 0.625, 0.5, 0.5417, 0.5, 0.4583, 0.5, 0.4583, 0.5, 0.5417, 0.5, 0.625, 0.5, 0.5417, 0.5, 0.5417, 0.5, 0.625, 0.5, 0.5417, 0.5, 0.4583, 0.5, 0.4583, 0.5, 0.5417, 0.5, 0.375, 0.5, 0.4583, 0.5, 0.4583, 0.6796, 0.375, 0.6786, 0.5417, 0.7295, 0.625, 0.7286, 0.625, 0.75, 0.5417, 0.75, 0.625, 0.5, 0.5417, 0.5, 0.5417, 0.5, 0.625, 0.5, 0.5417, 0.5, 0.4583, 0.5, 0.4583, 0.5, 0.5417, 0.5, 0.4583, 0.75, 0.5417, 0.75, 0.5417, 0.787, 0.4583, 0.7853, 0.375, 0.75, 0.4583, 0.75, 0.4583, 0.7853, 0.4583, 0.8382, 0.4583, 0.875, 0.375, 0.875, 0.625, 0.75, 0.75, 0.75, 0.75, 0.75, 0.625, 0.75, 0.5417, 0.75, 0.625, 0.75, 0.625, 0.875, 0.5417, 0.875, 0.5417, 0.8384, 0.5417, 0.787, 0.625, 0.75, 0.75, 0.75, 0.75, 0.75, 0.625, 0.75, 0.625, 0.75, 0.75, 0.75, 0.75, 0.75, 0.625, 0.75, 0.375, 0.5, 0.25, 0.5, 0.25, 0.5, 0.375, 0.5, 0.375, 0.5, 0.25, 0.5, 0.25, 0.5, 0.375, 0.5, 0.375, 0.5, 0.25, 0.5, 0.25, 0.5, 0.375, 0.5, 0.375, 0.5, 0.25, 0.5, 0.25, 0.5, 0.375, 0.5, 0.375, 0.5, 0.25, 0.5, 0.25, 0.5, 0.375, 0.5, 0.375, 0.5, 0.25, 0.5, 0.25, 0.5, 0.375, 0.5, 0.625, 0.5, 0.75, 0.5, 0.75, 0.6814, 0.625, 0.6814, 0.625, 0.75, 0.75, 0.75, 0.75, 0.75, 0.625, 0.75, 0.6055, 0.75, 0.6066, 0.75, 0.625, 0.75, 0.625, 0.75, 0.6066, 0.75, 0.5602, 0.75, 0.5417, 0.75, 0.625, 0.75, 0.5613, 0.75, 0.6055, 0.75, 0.625, 0.75, 0.5417, 0.75, 0.5602, 0.75, 0.5613, 0.75, 0.5417, 0.75, 0.5417, 0.75, 0.6015, 0.75, 0.6008, 0.75, 0.6008, 0.75, 0.6015, 0.75, 0.5602, 0.75, 0.6066, 0.75, 0.6066, 0.75, 0.5602, 0.75, 0.6005, 0.75, 0.6015, 0.75, 0.6015, 0.75, 0.6005, 0.75, 0.6066, 0.75, 0.6055, 0.75, 0.6055, 0.75, 0.6066, 0.75, 0.5613, 0.75, 0.5602, 0.75, 0.5602, 0.75, 0.5613, 0.75, 0.6066, 0.75, 0.6055, 0.75, 0.6055, 0.75, 0.6066, 0.75, 0.5613, 0.75, 0.5602, 0.75, 0.5602, 0.75, 0.5613, 0.75, 0.5602, 0.75, 0.6066, 0.75, 0.6066, 0.75, 0.5602, 0.75, 0.5602, 0.75, 0.6066, 0.75, 0.6055, 0.75, 0.5613, 0.75, 0.5602, 0.75, 0.6066, 0.75, 0.6066, 0.75, 0.5602, 0.75, 0.5663, 0.75, 0.5687, 0.75, 0.5687, 0.75, 0.5663, 0.75, 0.6066, 0.75, 0.6055, 0.75, 0.6055, 0.75, 0.6066, 0.75, 0.5833, 0.0, 0.6667, 0.3333, 0.5, 0.3333, 0.6667, 0.3333, 0.6667, 0.6667, 0.5, 0.6667, 0.5, 0.3333, 0.6667, 0.6667, 0.5833, 1.0, 0.5, 0.6667, 0.4167, 0.0, 0.5, 0.3333, 0.3333, 0.3333, 0.5, 0.3333, 0.5, 0.6667, 0.3333, 0.6667, 0.3333, 0.3333, 0.5, 0.6667, 0.4167, 1.0, 0.3333, 0.6667, 0.25, 0.0, 0.3333, 0.3333, 0.1667, 0.3333, 0.3333, 0.3333, 0.3333, 0.6667, 0.1667, 0.6667, 0.1667, 0.3333, 0.3333, 0.6667, 0.25, 1.0, 0.1667, 0.6667, 0.08333, 0.0, 0.1667, 0.3333, 0.0, 0.3333, 0.1667, 0.3333, 0.1667, 0.6667, 0.0, 0.6667, 0.0, 0.3333, 0.1667, 0.6667, 0.08333, 1.0, 0.0, 0.6667, 0.9167, 0.0, 1.0, 0.3333, 0.8333, 0.3333, 1.0, 0.3333, 1.0, 0.6667, 0.8333, 0.6667, 0.8333, 0.3333, 1.0, 0.6667, 0.9167, 1.0, 0.8333, 0.6667, 0.75, 0.0, 0.8333, 0.3333, 0.6667, 0.3333, 0.8333, 0.3333, 0.8333, 0.6667, 0.6667, 0.6667, 0.6667, 0.3333, 0.8333, 0.6667, 0.75, 1.0, 0.6667, 0.6667, 0.566, 0.75, 0.6008, 0.75, 0.6055, 0.75, 0.5613, 0.75, 0.5653, 0.75, 0.566, 0.75, 0.5613, 0.75, 0.5613, 0.75, 0.6008, 0.75, 0.6015, 0.75, 0.6055, 0.75, 0.6055, 0.75, 0.5663, 0.75, 0.5653, 0.75, 0.5613, 0.75, 0.5613, 0.75, 0.6015, 0.75, 0.6005, 0.75, 0.6055, 0.75, 0.6055, 0.75, 0.5981, 0.75, 0.5687, 0.75, 0.5613, 0.75, 0.6055, 0.75, 0.5687, 0.75, 0.5663, 0.75, 0.5613, 0.75, 0.5613, 0.75, 0.6005, 0.75, 0.5981, 0.75, 0.6055, 0.75, 0.6055, 0.75, 0.6015, 0.75, 0.5653, 0.75, 0.5663, 0.75, 0.6005, 0.75, 0.6008, 0.75, 0.566, 0.75, 0.5653, 0.75, 0.6015, 0.75, 0.6005, 0.75, 0.5663, 0.75, 0.5687, 0.75, 0.5981, 0.75, 0.6008, 0.75, 0.566, 0.75, 0.566, 0.75, 0.6008, 0.75, 0.5981, 0.75, 0.6005, 0.75, 0.6005, 0.75, 0.5981, 0.75, 0.5687, 0.75, 0.5981, 0.75, 0.5981, 0.75, 0.5687, 0.75, 0.5653, 0.75, 0.5663, 0.75, 0.5663, 0.75, 0.5653, 0.75, 0.566, 0.75, 0.5653, 0.75, 0.5653, 0.75, 0.566, 0.75, 0.4583, 0.7853, 0.5417, 0.787, 0.4583, 0.8382, 0.4583, 0.8382, 0.5417, 0.8384, 0.5417, 0.875, 0.4583, 0.875, 0.5417, 0.8384, 0.4583, 0.8382, 0.5417, 0.787, 0.625, 0.5, 0.375, 0.5, 0.375, 0.5, 0.625, 0.5, 0.375, 0.5, 0.25, 0.5, 0.25, 0.5, 0.375, 0.5, 0.75, 0.5, 0.625, 0.5, 0.625, 0.5, 0.75, 0.5, 0.625, 0.5, 0.5417, 0.5, 0.5417, 0.5, 0.625, 0.5, 0.5417, 0.5, 0.4583, 0.5, 0.4583, 0.5, 0.5417, 0.5, 0.5417, 0.5, 0.4583, 0.5, 0.375, 0.5, 0.375, 0.5, 0.625, 0.5, 0.625, 0.5, 0.75, 0.5, 0.625, 0.5, 0.625, 0.5, 0.75, 0.5, 0.75, 0.5, 0.625, 0.5, 0.625, 0.5, 0.75, 0.5, 0.375, 0.5, 0.25, 0.5, 0.25, 0.5, 0.375, 0.5, 0.75, 0.5, 0.625, 0.5, 0.625, 0.5, 0.75, 0.5, 0.375, 0.5, 0.375, 0.5, 0.625, 0.5, 0.625, 0.5, 0.375, 0.5, 0.25, 0.5, 0.25, 0.5, 0.375, 0.5, 0.75, 0.5, 0.625, 0.5, 0.75, 0.5, 0.375, 0.5, 0.375, 0.5, 0.625, 0.5, 0.625, 0.5, 0.375, 0.5, 0.25, 0.5, 0.25, 0.5, 0.375, 0.5, 0.75, 0.5, 0.625, 0.5, 0.625, 0.5, 0.75, 0.5, 0.375, 0.5, 0.625, 0.5, 0.625, 0.5, 0.375, 0.5, 0.25, 0.5, 0.375, 0.5, 0.375, 0.5, 0.25, 0.5, 0.25, 0.5, 0.375, 0.5, 0.625, 0.5, 0.375, 0.5, 0.375, 0.5, 0.625, 0.5, 0.1667, 0.5, 0.1667, 0.8985, -8.941e-08, 0.896, -8.941e-08, 0.5, 0.6667, 1.0, 0.7781, 1.0, 0.8333, 1.0, 0.8333, 1.0, 0.6667, 1.0, 0.6667, 0.5, 0.5, 0.5, 0.5, 0.5, 0.6667, 0.5, 0.5, 0.5, 0.3333, 0.5, 0.3333, 0.5, 0.5, 0.5, 0.3333, 1.0, 0.5, 1.0, 0.5, 1.0, 0.3333, 1.0, -8.941e-08, 1.0, 0.1667, 1.0, 0.1667, 1.0, -8.941e-08, 1.0, 0.5, 0.5793, 0.5, 1.0, 0.3333, 1.0, 0.3333, 0.5819, 0.1667, 1.0, 0.3333, 1.0, 0.3333, 1.0, 0.1667, 1.0, 0.1667, 1.0, 0.2219, 1.0, 0.3333, 1.0, 0.3333, 1.0, 0.1667, 1.0, 0.3333, 0.5, 0.2534, 0.5, 0.1667, 0.5, 0.1667, 0.5, 0.3333, 0.5, 1.0, 0.5, 1.0, 0.896, 0.8333, 0.8985, 0.8333, 0.5, 0.5, 1.0, 0.6667, 1.0, 0.6667, 1.0, 0.5, 1.0, 0.6667, 0.5819, 0.6667, 1.0, 0.5, 1.0, 0.5, 0.5793, 0.25, 0.49, 0.04215, 0.37, 0.04215, 0.13, 0.25, 0.01, 0.5, 1.0, 0.6667, 1.0, 0.6667, 1.0, 0.5, 1.0, 0.8333, 1.0, 1.0, 1.0, 1.0, 1.0, 0.8333, 1.0, -8.941e-08, 1.0, 0.1667, 1.0, 0.1667, 1.0, -8.941e-08, 1.0, 0.3333, 1.0, 0.5, 1.0, 0.5, 1.0, 0.3333, 1.0, 0.6667, 1.0, 0.8333, 1.0, 0.8333, 1.0, 0.6667, 1.0, 0.3333, 0.5, 0.1667, 0.5, 0.1667, 0.5, 0.3333, 0.5, 1.0, 0.5, 0.8333, 0.5, 0.8333, 0.5, 1.0, 0.5, 0.8333, 0.5, 0.7466, 0.5, 0.6667, 0.5, 0.6667, 0.5, 0.8333, 0.5, 0.1667, 0.5, -8.941e-08, 0.5, -8.941e-08, 0.5, 0.1667, 0.5, 0.2534, 0.5, 0.3333, 0.5819, 0.3333, 1.0, 0.2219, 1.0, 0.1667, 0.8985, 0.1667, 0.5, 0.75, 0.49, 0.9578, 0.37, 0.9578, 0.13, 0.75, 0.01, 0.5422, 0.13, 0.5422, 0.37, 0.6667, 0.5, 0.5, 0.5, 0.5, 0.5, 0.6667, 0.5, 1.0, 0.5, 0.8333, 0.5, 0.8333, 0.5, 1.0, 0.5, 0.1667, 0.5, -8.941e-08, 0.5, -8.941e-08, 0.5, 0.1667, 0.5, 0.5, 0.5, 0.3333, 0.5, 0.3333, 0.5, 0.5, 0.5, 0.8333, 0.5, 0.6667, 0.5, 0.6667, 0.5, 0.8333, 0.5, 0.4578, 0.37, 0.25, 0.49, 0.25, 0.01, 0.4578, 0.13, 0.8333, 0.5, 0.7256, 0.5, 0.6667, 0.5655, 0.6667, 1.0, 0.7856, 1.0, 0.8333, 0.9015, 0.6667, 1.0, 0.7856, 1.0, 0.8333, 1.0, 0.8333, 1.0, 0.6667, 1.0, 0.5, 0.5731, 0.5, 1.0, 0.3333, 1.0, 0.3333, 0.5798, 0.5, 0.5, 0.3333, 0.5, 0.3333, 0.5, 0.5, 0.5, 0.3333, 1.0, 0.5, 1.0, 0.5, 1.0, 0.3333, 1.0, 0.8333, 1.0, 0.8373, 1.0, 0.7856, 1.0, -8.941e-08, 1.0, 0.1667, 1.0, 0.1667, 1.0, -8.941e-08, 1.0, 0.8333, 0.5, 0.6667, 0.5, 0.6667, 0.5, 0.8333, 0.5, 0.1667, 1.0, 0.3333, 1.0, 0.3333, 1.0, 0.1667, 1.0, 0.1667, 1.0, 0.2144, 1.0, 0.3333, 1.0, 0.3333, 1.0, 0.1667, 1.0, 0.3333, 0.5, 0.1667, 0.5, 0.1667, 0.5, 0.3333, 0.5, 1.0, 0.5, 1.0, 0.9013, 0.8333, 0.9015, 0.8333, 0.5, 0.5, 1.0, 0.6667, 1.0, 0.6667, 1.0, 0.5, 1.0, 0.8333, 0.5, 0.8333, 0.9015, 0.7856, 1.0, 0.6667, 1.0, 0.6667, 0.5, 0.25, 0.49, 0.04215, 0.37, 0.04215, 0.13, 0.25, 0.01, 0.5, 1.0, 0.6667, 1.0, 0.6667, 1.0, 0.5, 1.0, 0.8333, 1.0, 1.0, 1.0, 1.0, 1.0, 0.8333, 1.0, -8.941e-08, 1.0, 0.1667, 1.0, 0.1667, 1.0, -8.941e-08, 1.0, 0.3333, 1.0, 0.5, 1.0, 0.5, 1.0, 0.3333, 1.0, 0.6667, 1.0, 0.8333, 1.0, 0.8333, 1.0, 0.6667, 1.0, 0.3333, 0.5, 0.1667, 0.5, 0.1667, 0.5, 0.3333, 0.5, 0.1667, 0.5, 0.1243, 0.5, -8.941e-08, 0.5, -8.941e-08, 0.5, 0.1667, 0.5, 1.0, 0.5, 0.8333, 0.5, 0.8333, 0.5, 1.0, 0.5, 0.6667, 0.5, 0.6667, 1.0, 0.5, 1.0, 0.5, 0.5731, 0.5635, 0.5, 0.1243, 0.5, 0.1667, 0.5592, 0.1667, 0.9164, -8.941e-08, 0.9013, -8.941e-08, 0.5, 0.3333, 0.5798, 0.3333, 1.0, 0.2144, 1.0, 0.1667, 0.9164, 0.1667, 0.5592, 0.75, 0.49, 0.9578, 0.37, 0.9578, 0.13, 0.75, 0.01, 0.5422, 0.13, 0.5422, 0.37, 0.6667, 0.5, 0.5, 0.5, 0.5, 0.5, 0.6667, 0.5, 1.0, 0.5, 0.8333, 0.5, 0.8333, 0.5, 1.0, 0.5, 0.1667, 0.5, -8.941e-08, 0.5, -8.941e-08, 0.5, 0.1667, 0.5, 0.5, 0.5, 0.3333, 0.5, 0.3333, 0.5, 0.5, 0.5, 0.8333, 0.5, 0.6667, 0.5, 0.6667, 0.5, 0.8333, 0.5, 0.4578, 0.37, 0.25, 0.49, 0.25, 0.01, 0.4578, 0.13, 0.4583, 0.5, 0.4583, 0.5, 0.375, 0.5, 0.375, 0.5, 0.4583, 0.5, 0.4583, 0.6796, 0.5417, 0.6805, 0.5417, 0.5, 0.25, 0.7315, 0.375, 0.7314, 0.375, 0.75, 0.25, 0.75, 0.4583, 0.5, 0.4583, 0.5, 0.375, 0.5, 0.375, 0.5, 0.75, 0.5, 0.75, 0.5, 0.625, 0.5, 0.625, 0.5, 0.75, 0.5, 0.75, 0.5, 0.625, 0.5, 0.625, 0.5, 0.75, 0.5, 0.75, 0.5, 0.625, 0.5, 0.625, 0.5, 0.75, 0.5, 0.75, 0.5, 0.625, 0.5, 0.625, 0.5, 0.4583, 0.5, 0.4583, 0.5, 0.375, 0.5, 0.375, 0.5, 0.4583, 0.5, 0.4583, 0.5, 0.375, 0.5, 0.375, 0.5, 0.4583, 0.5, 0.4583, 0.5, 0.375, 0.5, 0.375, 0.5, 0.75, 0.5, 0.75, 0.5, 0.625, 0.5, 0.625, 0.5, 0.75, 0.5, 0.75, 0.5, 0.625, 0.5, 0.625, 0.5, 0.4583, 0.5, 0.4583, 0.5, 0.375, 0.5, 0.375, 0.5, 0.4583, 0.5, 0.4583, 0.5, 0.375, 0.5, 0.375, 0.5, 0.25, 0.75, 0.25, 0.75, 0.375, 0.75, 0.375, 0.75, 0.5613, 0.75, 0.5613, 0.75, 0.5602, 0.75, 0.5602, 0.75, 0.25, 0.75, 0.25, 0.75, 0.375, 0.75, 0.375, 0.75, 0.5417, 0.75, 0.5417, 0.75, 0.625, 0.75, 0.625, 0.75, 0.5417, 0.75, 0.5417, 0.75, 0.625, 0.75, 0.625, 0.75, 0.5417, 0.75, 0.5417, 0.75, 0.625, 0.75, 0.625, 0.75, 0.25, 0.75, 0.25, 0.75, 0.375, 0.75, 0.375, 0.75, 0.25, 0.75, 0.25, 0.75, 0.375, 0.75, 0.375, 0.75, 0.375, 0.75, 0.375, 0.75, 0.4583, 0.75, 0.4583, 0.75, 0.4583, 0.75, 0.4583, 0.75, 0.5417, 0.75, 0.5417, 0.75, 0.375, 0.75, 0.375, 0.75, 0.4583, 0.75, 0.4583, 0.75, 0.4583, 0.75, 0.4583, 0.75, 0.5417, 0.75, 0.5417, 0.75, 0.375, 0.75, 0.375, 0.75, 0.4583, 0.75, 0.4583, 0.75, 0.4583, 0.75, 0.4583, 0.75, 0.5417, 0.75, 0.5417, 0.75, 0.375, 0.75, 0.375, 0.75, 0.4583, 0.75, 0.4583, 0.75, 0.4583, 0.75, 0.4583, 0.75, 0.5417, 0.75, 0.5417, 0.75, 0.625, 0.5, 0.625, 0.5, 0.5417, 0.5, 0.5417, 0.5, 0.5417, 0.5, 0.5417, 0.5, 0.4583, 0.5, 0.4583, 0.5, 0.375, 0.5, 0.375, 0.5, 0.25, 0.5, 0.25, 0.5, 0.75, 0.5, 0.75, 0.5, 0.625, 0.5, 0.625, 0.5, 0.625, 0.5, 0.625, 0.5, 0.5417, 0.5, 0.5417, 0.5, 0.5417, 0.5, 0.5417, 0.5, 0.4583, 0.5, 0.4583, 0.5, 0.625, 0.5, 0.625, 0.5, 0.5417, 0.5, 0.5417, 0.5, 0.5417, 0.5, 0.5417, 0.5, 0.4583, 0.5, 0.4583, 0.5, 0.625, 0.5, 0.625, 0.5, 0.5417, 0.5, 0.5417, 0.5, 0.5417, 0.5, 0.5417, 0.5, 0.4583, 0.5, 0.4583, 0.5, 0.625, 0.5, 0.625, 0.5, 0.5417, 0.5, 0.5417, 0.5, 0.5417, 0.5, 0.5417, 0.5, 0.4583, 0.5, 0.4583, 0.5, 0.5417, 0.5, 0.5417, 0.6805, 0.625, 0.6814, 0.625, 0.5, 0.625, 0.5, 0.625, 0.5, 0.5417, 0.5, 0.5417, 0.5, 0.5417, 0.5, 0.5417, 0.5, 0.4583, 0.5, 0.4583, 0.5, 0.4583, 0.75, 0.4583, 0.7853, 0.5417, 0.787, 0.5417, 0.75, 0.375, 0.75, 0.375, 0.875, 0.4583, 0.875, 0.4583, 0.8382, 0.4583, 0.7853, 0.4583, 0.75, 0.625, 0.75, 0.625, 0.75, 0.75, 0.75, 0.75, 0.75, 0.5417, 0.75, 0.5417, 0.787, 0.5417, 0.8384, 0.5417, 0.875, 0.625, 0.875, 0.625, 0.75, 0.625, 0.75, 0.625, 0.75, 0.75, 0.75, 0.75, 0.75, 0.625, 0.75, 0.625, 0.75, 0.75, 0.75, 0.75, 0.75, 0.375, 0.5, 0.375, 0.5, 0.25, 0.5, 0.25, 0.5, 0.375, 0.5, 0.375, 0.5, 0.25, 0.5, 0.25, 0.5, 0.375, 0.5, 0.375, 0.5, 0.25, 0.5, 0.25, 0.5, 0.375, 0.5, 0.375, 0.5, 0.25, 0.5, 0.25, 0.5, 0.375, 0.5, 0.375, 0.5, 0.25, 0.5, 0.25, 0.5, 0.375, 0.5, 0.375, 0.5, 0.25, 0.5, 0.25, 0.5, 0.625, 0.7286, 0.75, 0.7286, 0.75, 0.75, 0.625, 0.75, 0.625, 0.75, 0.625, 0.75, 0.75, 0.75, 0.75, 0.75, 0.6055, 0.75, 0.625, 0.75, 0.625, 0.75, 0.6066, 0.75, 0.6066, 0.75, 0.625, 0.75, 0.5417, 0.75, 0.5602, 0.75, 0.5613, 0.75, 0.5417, 0.75, 0.625, 0.75, 0.6055, 0.75, 0.5602, 0.75, 0.5417, 0.75, 0.5417, 0.75, 0.5613, 0.75, 0.6015, 0.75, 0.6015, 0.75, 0.6008, 0.75, 0.6008, 0.75, 0.5602, 0.75, 0.5602, 0.75, 0.6066, 0.75, 0.6066, 0.75, 0.6005, 0.75, 0.6005, 0.75, 0.6015, 0.75, 0.6015, 0.75, 0.6066, 0.75, 0.6066, 0.75, 0.6055, 0.75, 0.6055, 0.75, 0.5613, 0.75, 0.5613, 0.75, 0.5602, 0.75, 0.5602, 0.75, 0.6066, 0.75, 0.6066, 0.75, 0.6055, 0.75, 0.6055, 0.75, 0.5613, 0.75, 0.5613, 0.75, 0.5602, 0.75, 0.5602, 0.75, 0.5602, 0.75, 0.5602, 0.75, 0.6066, 0.75, 0.6066, 0.75, 0.5602, 0.75, 0.5613, 0.75, 0.6055, 0.75, 0.6066, 0.75, 0.5602, 0.75, 0.5602, 0.75, 0.6066, 0.75, 0.6066, 0.75, 0.5663, 0.75, 0.5663, 0.75, 0.5687, 0.75, 0.5687, 0.75, 0.6066, 0.75, 0.6066, 0.75, 0.6055, 0.75, 0.6055, 0.75, 0.5833, 0.0, 0.5, 0.3333, 0.6667, 0.3333, 0.6667, 0.3333, 0.5, 0.3333, 0.5, 0.6667, 0.6667, 0.6667, 0.6667, 0.6667, 0.5, 0.6667, 0.5833, 1.0, 0.4167, 0.0, 0.3333, 0.3333, 0.5, 0.3333, 0.5, 0.3333, 0.3333, 0.3333, 0.3333, 0.6667, 0.5, 0.6667, 0.5, 0.6667, 0.3333, 0.6667, 0.4167, 1.0, 0.25, 0.0, 0.1667, 0.3333, 0.3333, 0.3333, 0.3333, 0.3333, 0.1667, 0.3333, 0.1667, 0.6667, 0.3333, 0.6667, 0.3333, 0.6667, 0.1667, 0.6667, 0.25, 1.0, 0.08333, 0.0, 0.0, 0.3333, 0.1667, 0.3333, 0.1667, 0.3333, 0.0, 0.3333, 0.0, 0.6667, 0.1667, 0.6667, 0.1667, 0.6667, 0.0, 0.6667, 0.08333, 1.0, 0.9167, 0.0, 0.8333, 0.3333, 1.0, 0.3333, 1.0, 0.3333, 0.8333, 0.3333, 0.8333, 0.6667, 1.0, 0.6667, 1.0, 0.6667, 0.8333, 0.6667, 0.9167, 1.0, 0.75, 0.0, 0.6667, 0.3333, 0.8333, 0.3333, 0.8333, 0.3333, 0.6667, 0.3333, 0.6667, 0.6667, 0.8333, 0.6667, 0.8333, 0.6667, 0.6667, 0.6667, 0.75, 1.0, 0.566, 0.75, 0.5613, 0.75, 0.6055, 0.75, 0.6008, 0.75, 0.5653, 0.75, 0.5613, 0.75, 0.5613, 0.75, 0.566, 0.75, 0.6008, 0.75, 0.6055, 0.75, 0.6055, 0.75, 0.6015, 0.75, 0.5663, 0.75, 0.5613, 0.75, 0.5613, 0.75, 0.5653, 0.75, 0.6015, 0.75, 0.6055, 0.75, 0.6055, 0.75, 0.6005, 0.75, 0.5981, 0.75, 0.6055, 0.75, 0.5613, 0.75, 0.5687, 0.75, 0.5687, 0.75, 0.5613, 0.75, 0.5613, 0.75, 0.5663, 0.75, 0.6005, 0.75, 0.6055, 0.75, 0.6055, 0.75, 0.5981, 0.75, 0.6015, 0.75, 0.6005, 0.75, 0.5663, 0.75, 0.5653, 0.75, 0.6008, 0.75, 0.6015, 0.75, 0.5653, 0.75, 0.566, 0.75, 0.6005, 0.75, 0.5981, 0.75, 0.5687, 0.75, 0.5663, 0.75, 0.6008, 0.75, 0.6008, 0.75, 0.566, 0.75, 0.566, 0.75, 0.5981, 0.75, 0.5981, 0.75, 0.6005, 0.75, 0.6005, 0.75, 0.5687, 0.75, 0.5687, 0.75, 0.5981, 0.75, 0.5981, 0.75, 0.5653, 0.75, 0.5653, 0.75, 0.5663, 0.75, 0.5663, 0.75, 0.566, 0.75, 0.566, 0.75, 0.5653, 0.75, 0.5653, 0.75, 0.4583, 0.7853, 0.4583, 0.8382, 0.5417, 0.787, 0.4583, 0.8382, 0.4583, 0.875, 0.5417, 0.875, 0.5417, 0.8384, 0.5417, 0.8384, 0.5417, 0.787, 0.4583, 0.8382, 0.625, 0.5, 0.625, 0.5, 0.375, 0.5, 0.375, 0.5, 0.375, 0.5, 0.375, 0.5, 0.25, 0.5, 0.25, 0.5, 0.75, 0.5, 0.75, 0.5, 0.625, 0.5, 0.625, 0.5, 0.625, 0.5, 0.625, 0.5, 0.5417, 0.5, 0.5417, 0.5, 0.5417, 0.5, 0.5417, 0.5, 0.4583, 0.5, 0.4583, 0.5, 0.5417, 0.5, 0.625, 0.5, 0.625, 0.5, 0.375, 0.5, 0.375, 0.5, 0.4583, 0.5, 0.75, 0.5, 0.75, 0.5, 0.625, 0.5, 0.625, 0.5, 0.75, 0.5, 0.75, 0.5, 0.625, 0.5, 0.625, 0.5, 0.375, 0.5, 0.375, 0.5, 0.25, 0.5, 0.25, 0.5, 0.75, 0.5, 0.75, 0.5, 0.625, 0.5, 0.625, 0.5, 0.375, 0.5, 0.625, 0.5, 0.625, 0.5, 0.375, 0.5, 0.375, 0.5, 0.375, 0.5, 0.25, 0.5, 0.25, 0.5, 0.75, 0.5, 0.75, 0.5, 0.625, 0.5, 0.375, 0.5, 0.625, 0.5, 0.625, 0.5, 0.375, 0.5, 0.375, 0.5, 0.375, 0.5, 0.25, 0.5, 0.25, 0.5, 0.75, 0.5, 0.75, 0.5, 0.625, 0.5, 0.625, 0.5, 0.375, 0.5, 0.625, 0.5, 0.625, 0.5, 0.375, 0.5, 0.375, 0.5, 0.25, 0.5, 0.375, 0.5, 0.375, 0.5, 0.25, 0.5, 0.25, 0.5, 0.625, 0.5, 0.625, 0.5, 0.375, 0.5, 0.375, 0.5, 0.1667, 0.5, -8.941e-08, 0.5, -8.941e-08, 0.9103, 0.1667, 0.9124, 0.6667, 1.0, 0.6667, 1.0, 0.8333, 1.0, 0.8333, 1.0, 0.7857, 1.0, 0.6667, 0.5, 0.6667, 0.5, 0.5, 0.5, 0.5, 0.5, 0.5, 0.5, 0.5, 0.5, 0.3333, 0.5, 0.3333, 0.5, 0.3333, 1.0, 0.3333, 1.0, 0.5, 1.0, 0.5, 1.0, 0.6667, 0.5, 0.6653, 0.5, 0.7443, 0.5, -8.941e-08, 1.0, -8.941e-08, 1.0, 0.1667, 1.0, 0.1667, 1.0, 0.5, 0.577, 0.3333, 0.5795, 0.3333, 1.0, 0.5, 1.0, 0.1667, 1.0, 0.1667, 1.0, 0.3333, 1.0, 0.3333, 1.0, 0.2143, 1.0, 0.1667, 1.0, 0.1667, 1.0, 0.3333, 1.0, 0.3333, 1.0, 0.2557, 0.5, 0.3333, 0.5, 0.3333, 0.5, 0.1667, 0.5, 0.1667, 0.5, 1.0, 0.5, 0.8333, 0.5, 0.8333, 0.9124, 1.0, 0.9103, 0.5, 1.0, 0.5, 1.0, 0.6667, 1.0, 0.6667, 1.0, 0.6667, 0.5795, 0.5, 0.577, 0.5, 1.0, 0.6667, 1.0, 0.25, 0.49, 0.25, 0.01, 0.04215, 0.13, 0.04215, 0.37, 0.5, 1.0, 0.5, 1.0, 0.6667, 1.0, 0.6667, 1.0, 0.8333, 1.0, 0.8333, 1.0, 1.0, 1.0, 1.0, 1.0, -8.941e-08, 1.0, -8.941e-08, 1.0, 0.1667, 1.0, 0.1667, 1.0, 0.3333, 1.0, 0.3333, 1.0, 0.5, 1.0, 0.5, 1.0, 0.6667, 1.0, 0.6667, 1.0, 0.8333, 1.0, 0.8333, 1.0, 0.3333, 0.5, 0.3333, 0.5, 0.1667, 0.5, 0.1667, 0.5, 0.8333, 0.9015, 0.8369, 0.9975, 0.7856, 1.0, 1.0, 0.5, 1.0, 0.5, 0.8333, 0.5, 0.8333, 0.5, 0.8333, 0.5, 0.8333, 0.5, 0.6667, 0.5, 0.6667, 0.5, 0.7443, 0.5, 0.1667, 0.5, 0.1667, 0.5, -8.941e-08, 0.5, -8.941e-08, 0.5, 0.3333, 0.5795, 0.2557, 0.5, 0.1667, 0.5, 0.1667, 0.9124, 0.2143, 1.0, 0.3333, 1.0, 0.75, 0.49, 0.5422, 0.37, 0.5422, 0.13, 0.75, 0.01, 0.9578, 0.13, 0.9578, 0.37, 0.6667, 0.5, 0.6667, 0.5, 0.5, 0.5, 0.5, 0.5, 1.0, 0.5, 1.0, 0.5, 0.8333, 0.5, 0.8333, 0.5, 0.1667, 0.5, 0.1667, 0.5, -8.941e-08, 0.5, -8.941e-08, 0.5, 0.5, 0.5, 0.5, 0.5, 0.3333, 0.5, 0.3333, 0.5, 0.8333, 0.5, 0.8333, 0.5, 0.6667, 0.5, 0.6667, 0.5, 0.4578, 0.37, 0.4578, 0.13, 0.25, 0.01, 0.25, 0.49, 0.1667, 0.5, -8.941e-08, 0.5, -8.941e-08, 0.9013, 0.1667, 0.9164, 0.6667, 1.0, 0.6667, 1.0, 0.8333, 1.0, 0.8333, 1.0, 0.7856, 1.0, 0.6667, 0.5, 0.6667, 0.5, 0.5, 0.5, 0.5, 0.5, 0.5, 0.5, 0.5, 0.5, 0.3333, 0.5, 0.3333, 0.5, 0.3333, 1.0, 0.3333, 1.0, 0.5, 1.0, 0.5, 1.0, -8.941e-08, 1.0, -8.941e-08, 1.0, 0.1667, 1.0, 0.1667, 1.0, 0.5, 0.5653, 0.3333, 0.5709, 0.3333, 1.0, 0.5, 1.0, 0.1667, 1.0, 0.1667, 1.0, 0.3333, 1.0, 0.3333, 1.0, 0.2144, 1.0, 0.1667, 1.0, 0.1667, 1.0, 0.3333, 1.0, 0.3333, 1.0, 0.2789, 0.5, 0.3333, 0.5, 0.3333, 0.5, 0.1667, 0.5, 0.1667, 0.5, 1.0, 0.5, 0.8333, 0.5, 0.8333, 0.9015, 1.0, 0.9013, 0.5, 1.0, 0.5, 1.0, 0.6667, 1.0, 0.6667, 1.0, 0.6667, 0.5655, 0.5, 0.5653, 0.5, 1.0, 0.6667, 1.0, 0.25, 0.49, 0.25, 0.01, 0.04215, 0.13, 0.04215, 0.37, 0.5, 1.0, 0.5, 1.0, 0.6667, 1.0, 0.6667, 1.0, 0.8333, 1.0, 0.8333, 1.0, 1.0, 1.0, 1.0, 1.0, -8.941e-08, 1.0, -8.941e-08, 1.0, 0.1667, 1.0, 0.1667, 1.0, 0.3333, 1.0, 0.3333, 1.0, 0.5, 1.0, 0.5, 1.0, 0.6667, 1.0, 0.6667, 1.0, 0.8333, 1.0, 0.8333, 1.0, 0.3333, 0.5, 0.3333, 0.5, 0.1667, 0.5, 0.1667, 0.5, 0.4583, 0.7305, 0.5417, 0.7295, 0.5417, 0.75, 0.4583, 0.75, 1.0, 0.5, 1.0, 0.5, 0.8333, 0.5, 0.8333, 0.5, 0.8333, 0.5, 0.8333, 0.5, 0.6667, 0.5, 0.6667, 0.5, 0.7256, 0.5, 0.1667, 0.5, 0.1667, 0.5, -8.941e-08, 0.5, -8.941e-08, 0.5, 0.3333, 0.5709, 0.2789, 0.5, 0.1667, 0.5, 0.1667, 0.9164, 0.2144, 1.0, 0.3333, 1.0, 0.75, 0.49, 0.5422, 0.37, 0.5422, 0.13, 0.75, 0.01, 0.9578, 0.13, 0.9578, 0.37, 0.6667, 0.5, 0.6667, 0.5, 0.5, 0.5, 0.5, 0.5, 1.0, 0.5, 1.0, 0.5, 0.8333, 0.5, 0.8333, 0.5, 0.1667, 0.5, 0.1667, 0.5, -8.941e-08, 0.5, -8.941e-08, 0.5, 0.5, 0.5, 0.5, 0.5, 0.3333, 0.5, 0.3333, 0.5, 0.8333, 0.5, 0.8333, 0.5, 0.6667, 0.5, 0.6667, 0.5, 0.4578, 0.37, 0.4578, 0.13, 0.25, 0.01, 0.25, 0.49, 0.625, 0.75, 0.625, 0.75, 0.75, 0.75, 0.75, 0.75, 0.4583, 0.75, 0.4583, 0.75, 0.5417, 0.75, 0.5417, 0.75, 0.375, 0.75, 0.375, 0.75, 0.4583, 0.75, 0.4583, 0.75, 0.25, 0.75, 0.25, 0.75, 0.375, 0.75, 0.375, 0.75, 0.5417, 0.75, 0.5417, 0.75, 0.625, 0.75, 0.625, 0.75, 0.625, 0.75, 0.75, 0.75, 0.75, 0.75, 0.625, 0.75, 0.4583, 0.75, 0.5417, 0.75, 0.5417, 0.75, 0.4583, 0.75, 0.375, 0.75, 0.4583, 0.75, 0.4583, 0.75, 0.375, 0.75, 0.25, 0.75, 0.375, 0.75, 0.375, 0.75, 0.25, 0.75, 0.5417, 0.75, 0.625, 0.75, 0.625, 0.75, 0.5417, 0.75, 0.8333, 0.8985, 0.8334, 0.9999, 0.7781, 1.0, 0.8334, 0.9999, 0.8231, 1.103, 0.7781, 1.0, 0.1667, 1.0, 0.163, 1.0, 0.2219, 1.0, 0.163, 1.0, 0.1498, 1.0, 0.2219, 1.0, 0.8333, 0.8985, 1.0, 0.896, 1.0, 1.0, 0.8334, 1.0, 0.8334, 1.0, 1.0, 1.0, 1.0, 1.0, 0.8333, 1.0, -8.941e-08, 0.896, 0.1667, 0.8985, 0.1628, 1.0, -8.941e-08, 1.0, -8.941e-08, 1.0, 0.1628, 1.0, 0.1667, 1.0, -8.941e-08, 1.0, 0.8333, 1.0, 1.0, 1.0, 1.0, 1.0, 0.8333, 1.0, 0.6667, 0.5819, 0.6653, 0.5005, 0.7466, 0.5, 0.6653, 0.5005, 0.6503, 0.4215, 0.7466, 0.5, 0.3333, 0.5, 0.3348, 0.5, 0.2534, 0.5, 0.3348, 0.5, 0.3321, 0.5, 0.2534, 0.5, 0.6667, 0.5819, 0.5, 0.5793, 0.5, 0.5, 0.6652, 0.5, 0.6652, 0.5, 0.5, 0.5, 0.5, 0.5, 0.6667, 0.5, 0.5, 0.5793, 0.3333, 0.5819, 0.3348, 0.5, 0.5, 0.5, 0.5, 0.5, 0.3348, 0.5, 0.3333, 0.5, 0.5, 0.5, 0.8333, 0.5, 0.8333, 0.8985, 0.7781, 1.0, 0.6667, 1.0, 0.6667, 0.5819, 0.7466, 0.5, 0.8333, 1.0, 0.8334, 1.0, 0.7857, 1.0, 0.8334, 1.0, 0.8442, 1.0, 0.7857, 1.0, 0.1667, 0.9124, 0.1633, 1.0, 0.2143, 1.0, 0.1633, 1.0, 0.1635, 1.089, 0.2143, 1.0, 0.8333, 1.0, 1.0, 1.0, 1.0, 1.0, 0.8334, 1.0, 0.8334, 1.0, 1.0, 1.0, 1.0, 0.9103, 0.8333, 0.9124, -8.941e-08, 1.0, 0.1667, 1.0, 0.1633, 1.0, -8.941e-08, 1.0, -8.941e-08, 1.0, 0.1633, 1.0, 0.1667, 0.9124, -8.941e-08, 0.9103, 0.8333, 1.0, 0.8333, 1.0, 1.0, 1.0, 1.0, 1.0, 0.6653, 0.5, 0.6678, 0.5, 0.7443, 0.5, 0.3333, 0.5795, 0.3347, 0.5004, 0.2557, 0.5, 0.3347, 0.5004, 0.3493, 0.4238, 0.2557, 0.5, 0.6667, 0.5, 0.5, 0.5, 0.5, 0.5, 0.6652, 0.5, 0.6652, 0.5, 0.5, 0.5, 0.5, 0.577, 0.6667, 0.5795, 0.5, 0.5, 0.3333, 0.5, 0.3348, 0.5, 0.5, 0.5, 0.5, 0.5, 0.3348, 0.5, 0.3333, 0.5795, 0.5, 0.577, 0.8333, 0.5, 0.7443, 0.5, 0.6667, 0.5795, 0.6667, 1.0, 0.7857, 1.0, 0.8333, 0.9124, 0.8369, 0.9975, 0.8372, 1.09, 0.7856, 1.0, 0.1667, 1.0, 0.1602, 1.0, 0.2144, 1.0, 0.1602, 1.0, 0.1415, 1.0, 0.2144, 1.0, 0.8333, 0.9015, 1.0, 0.9013, 1.0, 1.0, 0.8372, 1.0, 0.8372, 1.0, 1.0, 1.0, 1.0, 1.0, 0.8333, 1.0, -8.941e-08, 0.9013, 0.1667, 0.9164, 0.1608, 1.0, -8.941e-08, 1.0, -8.941e-08, 1.0, 0.1608, 1.0, 0.1667, 1.0, -8.941e-08, 1.0, 0.8333, 1.0, 1.0, 1.0, 1.0, 1.0, 0.8333, 1.0, 0.8373, 1.0, 0.856, 1.0, 0.7856, 1.0, 0.1667, 0.9164, 0.1605, 0.9982, 0.2144, 1.0, 0.1605, 0.9982, 0.1487, 1.086, 0.2144, 1.0, 0.8333, 1.0, 1.0, 1.0, 1.0, 1.0, 0.8372, 1.0, 0.8372, 1.0, 1.0, 1.0, 1.0, 0.9013, 0.8333, 0.9015, -8.941e-08, 1.0, 0.1667, 1.0, 0.1608, 1.0, -8.941e-08, 1.0, -8.941e-08, 1.0, 0.1608, 1.0, 0.1667, 0.9164, -8.941e-08, 0.9013, 0.8333, 1.0, 0.8333, 1.0, 1.0, 1.0, 1.0, 1.0, 0.5, 0.5731, 0.5023, 0.5054, 0.5635, 0.5, 0.5023, 0.5054, 0.497, 0.442, 0.5635, 0.5, 0.1667, 0.5, 0.1706, 0.5, 0.1243, 0.5, 0.1706, 0.5, 0.1761, 0.5, 0.1243, 0.5, 0.6667, 0.5, 0.661, 0.5, 0.7256, 0.5, 0.661, 0.5, 0.6501, 0.5, 0.7256, 0.5, 0.3333, 0.5709, 0.3326, 0.503, 0.2789, 0.5, 0.3326, 0.503, 0.3417, 0.4425, 0.2789, 0.5, 0.5, 0.5731, 0.3333, 0.5798, 0.3333, 0.5, 0.4998, 0.5, 0.4998, 0.5, 0.3333, 0.5, 0.3333, 0.5, 0.5, 0.5, 0.3333, 0.5798, 0.1667, 0.5592, 0.1696, 0.5, 0.3333, 0.5, 0.3333, 0.5, 0.1696, 0.5, 0.1667, 0.5, 0.3333, 0.5, 0.6667, 0.5, 0.5, 0.5, 0.4997, 0.5, 0.6605, 0.5, 0.6605, 0.5, 0.4997, 0.5, 0.5, 0.5653, 0.6667, 0.5655, 0.5, 0.5, 0.3333, 0.5, 0.3333, 0.5, 0.4997, 0.5, 0.4997, 0.5, 0.3333, 0.5, 0.3333, 0.5709, 0.5, 0.5653, 0.6667, 0.5, 0.5635, 0.5, 0.5, 0.5, 0.5, 0.5, 0.6667, 0.5, 0.4583, 0.7305, 0.4583, 0.75, 0.5417, 0.75, 0.5417, 0.7295, 0.375, 0.7314, 0.375, 0.75, 0.4583, 0.75, 0.4583, 0.7305, 0.25, 0.5, 0.375, 0.5, 0.375, 0.6786, 0.25, 0.6785, 0.5417, 0.7295, 0.5417, 0.75, 0.625, 0.75, 0.625, 0.7286, 0.625, 0.5, 0.625, 0.6814, 0.75, 0.6814, 0.75, 0.5, 0.5417, 0.5, 0.625, 0.5, 0.625, 0.6814, 0.5417, 0.6805, 0.375, 0.5, 0.375, 0.6786, 0.4583, 0.6796, 0.4583, 0.5, 0.625, 0.7286, 0.625, 0.75, 0.75, 0.75, 0.75, 0.7286, 0.375, 0.7314, 0.4583, 0.7305, 0.4583, 0.75, 0.375, 0.75, 0.625, 0.7286, 0.5417, 0.7295, 0.5417, 0.705, 0.625, 0.705, 0.625, 0.705, 0.5417, 0.705, 0.5417, 0.6805, 0.625, 0.6814, 0.375, 0.7314, 0.25, 0.7315, 0.25, 0.705, 0.375, 0.705, 0.375, 0.705, 0.25, 0.705, 0.25, 0.6785, 0.375, 0.6786, 0.4583, 0.7305, 0.375, 0.7314, 0.375, 0.705, 0.4583, 0.705, 0.4583, 0.705, 0.375, 0.705, 0.375, 0.6786, 0.4583, 0.6796, 0.75, 0.7286, 0.625, 0.7286, 0.625, 0.705, 0.75, 0.705, 0.75, 0.705, 0.625, 0.705, 0.625, 0.6814, 0.75, 0.6814, 0.5417, 0.7295, 0.625, 0.7286, 0.625, 0.705, 0.5417, 0.705, 0.5417, 0.705, 0.625, 0.705, 0.625, 0.6814, 0.5417, 0.6805, 0.375, 0.7314, 0.4583, 0.7305, 0.4583, 0.705, 0.375, 0.705, 0.375, 0.705, 0.4583, 0.705, 0.4583, 0.6796, 0.375, 0.6786, 0.4583, 0.7305, 0.5417, 0.7295, 0.5417, 0.705, 0.4583, 0.705, 0.4583, 0.705, 0.5417, 0.705, 0.5417, 0.6805, 0.4583, 0.6796, 0.25, 0.7315, 0.375, 0.7314, 0.375, 0.705, 0.25, 0.705, 0.25, 0.705, 0.375, 0.705, 0.375, 0.6786, 0.25, 0.6785, 0.5417, 0.7295, 0.4583, 0.7305, 0.4583, 0.705, 0.5417, 0.705, 0.5417, 0.705, 0.4583, 0.705, 0.4583, 0.6796, 0.5417, 0.6805, 0.625, 0.7286, 0.75, 0.7286, 0.75, 0.705, 0.625, 0.705, 0.625, 0.705, 0.75, 0.705, 0.75, 0.6814, 0.625, 0.6814, 0.25, 0.7315, 0.25, 0.75, 0.375, 0.75, 0.375, 0.7314])
me_cube_001.materials.append(mat_skin_pink)
me_cube_001.materials.append(mat_eye)
me_cube_001.materials.append(mat_dark_pink)
me_cube_001.update()
arm_metarig_002 = bpy.data.armatures.new('metarig.002')  # bones are not reproduced

# ---- objects
ob_empty = bpy.data.objects.new('Empty', None)
ob_empty_001 = bpy.data.objects.new('Empty.001', None)
ob_cube = bpy.data.objects.new('Cube', me_cube_001)
ob_empty_002 = bpy.data.objects.new('Empty.002', None)
ob_metarig = bpy.data.objects.new('metarig', arm_metarig_002)

# ---- transforms, parenting, visibility, modifiers, constraints
ob_empty.location = (-0.1, 7.5, 1.062)
ob_empty.rotation_euler = (1.571, -0.0, -0.0)
ob_empty.empty_display_type = 'IMAGE'
ob_empty.empty_display_size = 5.0
ob_empty.empty_image_depth = 'FRONT'
ob_empty.use_empty_image_alpha = True
ob_empty.empty_image_side = 'FRONT'
ob_empty.color = (1.0, 1.0, 1.0, 0.1654)
ob_empty_001.location = (-8.0, 0.0, 1.1)
ob_empty_001.rotation_euler = (1.571, -0.0, 1.571)
ob_empty_001.scale = (1.187, 1.187, 1.187)
ob_empty_001.empty_display_type = 'IMAGE'
ob_empty_001.empty_display_size = 5.0
ob_empty_001.use_empty_image_alpha = True
ob_empty_001.color = (1.0, 1.0, 1.0, 0.2205)
ob_cube.parent = ob_metarig
ob_cube.location = (0.0, 0.0, 0.0)
_vg = ob_cube.vertex_groups.new(name='spine.004')
for _i, _w in zip([7, 9, 11, 30, 32, 34, 55, 57, 59, 221, 223, 225, 244, 246, 248], [0.09646, 0.6242, 0.103, 0.02493, 0.09751, 0.05646, 0.05668, 0.8573, 0.08677, 0.09646, 0.6242, 0.103, 0.02493, 0.09751, 0.05646]): _vg.add([_i], _w, 'REPLACE')
_vg = ob_cube.vertex_groups.new(name='spine.003')
for _i, _w in zip([9, 11, 13, 32, 34, 36, 37, 57, 59, 61, 223, 225, 227, 246, 248, 250, 251], [0.08305, 0.6173, 0.1357, 0.01591, 0.1932, 0.09675, 0.03272, 0.04847, 0.765, 0.1322, 0.08305, 0.6173, 0.1357, 0.01591, 0.1932, 0.09675, 0.03272]): _vg.add([_i], _w, 'REPLACE')
_vg = ob_cube.vertex_groups.new(name='spine.002')
for _i, _w in zip([11, 12, 13, 14, 15, 34, 36, 37, 38, 39, 58, 59, 60, 61, 62, 63, 124, 125, 126, 127, 128, 129, 130, 131, 132, 133, 134, 136, 138, 139, 144, 145, 225, 226, 227, 228, 229, 248, 250, 251, 252, 253, 312, 313, 314, 315, 316, 317, 318, 320, 323], [0.1499, 0.2959, 0.7464, 0.519, 0.9067, 0.1843, 0.4834, 0.3316, 0.8087, 0.5898, 0.02828, 0.1126, 0.3894, 0.8156, 0.474, 0.9422, 0.9277, 0.8986, 0.7896, 0.6734, 0.8505, 0.3234, 0.4246, 0.1332, 0.1892, 0.09427, 0.04511, 0.06484, 0.04173, 0.06676, 0.1641, 0.1215, 0.1499, 0.2959, 0.7464, 0.519, 0.9067, 0.1843, 0.4834, 0.3316, 0.8087, 0.5898, 0.8986, 0.7896, 0.6734, 0.8505, 0.3234, 0.1892, 0.04511, 0.06676, 0.1215]): _vg.add([_i], _w, 'REPLACE')
_vg = ob_cube.vertex_groups.new(name='spine.001')
for _i, _w in zip([12, 14, 15, 36, 37, 38, 39, 60, 62, 124, 125, 126, 127, 128, 129, 130, 131, 132, 133, 134, 135, 136, 137, 138, 139, 140, 141, 142, 143, 144, 145, 146, 147, 148, 149, 150, 226, 228, 229, 250, 251, 252, 253, 312, 313, 314, 315, 316, 317, 318, 319, 320, 321, 322, 323, 324, 325], [0.1336, 0.4005, 0.0405, 0.06452, 0.112, 0.1252, 0.3419, 0.1439, 0.4882, 0.06601, 0.08902, 0.1994, 0.3136, 0.1377, 0.6726, 0.5717, 0.8643, 0.808, 0.9044, 0.9519, 0.9801, 0.9344, 0.9834, 0.9536, 0.9324, 0.9945, 0.9984, 0.9873, 0.9995, 0.8342, 0.877, 0.998, 0.9985, 0.9967, 0.9989, 0.9989, 0.1336, 0.4005, 0.0405, 0.06452, 0.112, 0.1252, 0.3419, 0.08902, 0.1994, 0.3136, 0.1377, 0.6726, 0.808, 0.9519, 0.9801, 0.9324, 0.9945, 0.9984, 0.877, 0.998, 0.9985]): _vg.add([_i], _w, 'REPLACE')
_vg = ob_cube.vertex_groups.new(name='spine.005')
for _i, _w in zip([5, 6, 7, 9, 28, 30, 31, 32, 33, 55, 57, 219, 220, 221, 223, 242, 244, 245, 246, 247], [0.06539, 0.01518, 0.6922, 0.1196, 0.05274, 0.4667, 0.1199, 0.08214, 0.01939, 0.8744, 0.06174, 0.06539, 0.01518, 0.6922, 0.1196, 0.05274, 0.4667, 0.1199, 0.08214, 0.01939]): _vg.add([_i], _w, 'REPLACE')
_vg = ob_cube.vertex_groups.new(name='spine.006')
for _i, _w in zip([5, 49, 53, 219, 484, 485, 486], [0.04963, 0.02112, 0.4509, 0.04963, 0.01178, 0.00502, 0.01056]): _vg.add([_i], _w, 'REPLACE')
_vg = ob_cube.vertex_groups.new(name='spine.007')
for _i, _w in zip([5, 49, 53, 219, 484, 485, 486], [0.04963, 0.02112, 0.4509, 0.04963, 0.01178, 0.00502, 0.01056]): _vg.add([_i], _w, 'REPLACE')
_vg = ob_cube.vertex_groups.new(name='spine.008')
for _i, _w in zip([3, 49, 51, 53, 65, 75, 217, 263, 484, 485, 486, 493, 494, 495, 502, 503, 504], [0.05554, 0.7687, 0.1013, 0.001907, 0.001013, 0.006661, 0.05554, 0.006661, 0.4734, 0.2599, 0.435, 0.03391, 0.01827, 0.0311, 0.01827, 0.03391, 0.0311]): _vg.add([_i], _w, 'REPLACE')
_vg = ob_cube.vertex_groups.new(name='spine.009')
for _i, _w in zip([1, 3, 17, 19, 24, 26, 40, 41, 49, 51, 65, 74, 75, 76, 77, 78, 79, 80, 81, 82, 83, 84, 85, 86, 87, 88, 89, 104, 105, 106, 107, 108, 109, 110, 111, 112, 113, 114, 115, 116, 117, 118, 119, 215, 217, 231, 233, 238, 240, 254, 255, 262, 263, 264, 265, 266, 267, 268, 269, 270, 271, 272, 273, 274, 275, 276, 277, 292, 293, 294, 295, 296, 297, 298, 299, 300, 301, 302, 303, 304, 305, 306, 307, 484, 485, 486, 487, 488, 489, 493, 494, 495, 502, 503, 504, 508, 509, 510], [0.3512, 0.0216, 0.2691, 0.01759, 0.03133, 0.167, 0.1943, 0.009963, 0.03141, 0.6429, 0.2086, 0.2082, 0.4908, 0.1221, 0.1163, 0.2638, 0.2978, 0.1977, 0.2164, 0.2535, 0.2668, 0.2321, 0.2386, 0.2492, 0.2538, 0.2442, 0.2456, 0.2681, 0.1798, 0.2199, 0.2665, 0.2397, 0.2544, 0.2492, 0.2456, 0.2621, 0.2216, 0.2529, 0.2403, 0.2711, 0.198, 0.2492, 0.2456, 0.3512, 0.0216, 0.2691, 0.01759, 0.03133, 0.167, 0.1943, 0.009963, 0.2082, 0.4908, 0.1221, 0.1163, 0.2638, 0.2978, 0.1977, 0.2164, 0.2535, 0.2668, 0.2321, 0.2386, 0.2492, 0.2538, 0.2442, 0.2456, 0.2681, 0.1798, 0.2199, 0.2665, 0.2397, 0.2544, 0.2492, 0.2456, 0.2621, 0.2216, 0.2529, 0.2403, 0.2711, 0.198, 0.2492, 0.2456, 0.3019, 0.4976, 0.3371, 0.1014, 0.07127, 0.0767, 0.2292, 0.3793, 0.2562, 0.3793, 0.2292, 0.2562, 0.07127, 0.1014, 0.0767]): _vg.add([_i], _w, 'REPLACE')
_vg = ob_cube.vertex_groups.new(name='spine.010')
for _i, _w in zip([0, 1, 16, 17, 19, 24, 26, 27, 40, 41, 42, 43, 51, 65, 67, 74, 75, 76, 77, 78, 79, 80, 81, 82, 83, 84, 85, 86, 87, 88, 89, 104, 105, 106, 107, 108, 109, 110, 111, 112, 113, 114, 115, 116, 117, 118, 119, 214, 215, 230, 231, 233, 238, 240, 241, 254, 255, 256, 257, 262, 263, 264, 265, 266, 267, 268, 269, 270, 271, 272, 273, 274, 275, 276, 277, 292, 293, 294, 295, 296, 297, 298, 299, 300, 301, 302, 303, 304, 305, 306, 307, 484, 485, 486, 487, 488, 489, 490, 491, 492, 493, 494, 495, 496, 497, 498, 499, 500, 501, 502, 503, 504, 505, 506, 507, 508, 509, 510], [0.04635, 0.2584, 0.02044, 0.3406, 0.06893, 0.1085, 0.4194, 0.3176, 0.2994, 0.1146, 0.04877, 0.01572, 0.1209, 0.5028, 0.03014, 0.4332, 0.1686, 0.4669, 0.1985, 0.3313, 0.3044, 0.4034, 0.3357, 0.3343, 0.325, 0.3537, 0.3405, 0.3365, 0.3335, 0.3401, 0.3381, 0.3518, 0.2812, 0.334, 0.33, 0.3393, 0.3339, 0.3365, 0.3384, 0.3319, 0.3325, 0.3345, 0.3386, 0.3365, 0.3068, 0.3364, 0.338, 0.04635, 0.2584, 0.02044, 0.3406, 0.06893, 0.1085, 0.4194, 0.3176, 0.2994, 0.1146, 0.04877, 0.01572, 0.4332, 0.1686, 0.4669, 0.1985, 0.3313, 0.3044, 0.4034, 0.3357, 0.3343, 0.325, 0.3537, 0.3405, 0.3365, 0.3335, 0.3401, 0.3381, 0.3518, 0.2812, 0.334, 0.33, 0.3393, 0.3339, 0.3365, 0.3384, 0.3319, 0.3325, 0.3345, 0.3386, 0.3365, 0.3068, 0.3364, 0.338, 0.0535, 0.09218, 0.06046, 0.3853, 0.2663, 0.2877, 0.1391, 0.2486, 0.1588, 0.0746, 0.1285, 0.0843, 0.02019, 0.03678, 0.02317, 0.02019, 0.03678, 0.02317, 0.1285, 0.0746, 0.0843, 0.2486, 0.1391, 0.1588, 0.2663, 0.3853, 0.2877]): _vg.add([_i], _w, 'REPLACE')
_vg = ob_cube.vertex_groups.new(name='spine.011')
for _i, _w in zip([0, 1, 16, 17, 18, 19, 20, 21, 22, 23, 24, 26, 27, 40, 41, 42, 43, 44, 45, 46, 47, 50, 51, 64, 65, 66, 67, 68, 69, 70, 71, 72, 73, 74, 75, 76, 77, 78, 79, 80, 81, 82, 83, 84, 85, 86, 87, 88, 89, 90, 91, 92, 93, 94, 95, 96, 97, 98, 99, 100, 101, 102, 103, 104, 105, 106, 107, 108, 109, 110, 111, 112, 113, 114, 115, 116, 117, 118, 119, 120, 121, 122, 123, 214, 215, 230, 231, 232, 233, 234, 235, 236, 237, 238, 240, 241, 254, 255, 256, 257, 258, 259, 260, 261, 262, 263, 264, 265, 266, 267, 268, 269, 270, 271, 272, 273, 274, 275, 276, 277, 278, 279, 280, 281, 282, 283, 284, 285, 286, 287, 288, 289, 290, 291, 292, 293, 294, 295, 296, 297, 298, 299, 300, 301, 302, 303, 304, 305, 306, 307, 308, 309, 310, 311, 392, 393, 394, 395, 396, 397, 398, 399, 400, 401, 481, 482, 483, 484, 485, 486, 487, 488, 489, 490, 491, 492, 493, 494, 495, 496, 497, 498, 499, 500, 501, 502, 503, 504, 505, 506, 507, 508, 509, 510], [0.1624, 0.2251, 0.6987, 0.2848, 0.8906, 0.877, 0.9486, 0.9738, 0.9855, 0.9954, 0.05031, 0.2446, 0.3869, 0.3982, 0.7403, 0.8929, 0.8987, 0.9568, 0.9515, 0.9839, 0.9824, 0.09746, 0.06939, 0.7043, 0.2249, 0.8852, 0.9343, 0.9541, 0.9964, 0.9894, 0.9994, 0.9935, 0.9977, 0.2781, 0.1323, 0.1986, 0.6026, 0.2842, 0.2551, 0.2596, 0.3275, 0.287, 0.276, 0.2836, 0.2953, 0.2886, 0.2848, 0.2883, 0.2903, 1.0, 1.0, 1.0, 1.0, 1.0, 1.0, 1.0, 1.0, 1.0, 1.0, 1.0, 1.0, 1.0, 1.0, 0.2759, 0.4317, 0.3267, 0.2812, 0.2959, 0.2862, 0.2884, 0.2897, 0.286, 0.3272, 0.2876, 0.2963, 0.2865, 0.3871, 0.2887, 0.2905, 0.9887, 0.9947, 0.9856, 0.9906, 0.1624, 0.2251, 0.6987, 0.2848, 0.8906, 0.877, 0.9486, 0.9738, 0.9855, 0.9955, 0.05031, 0.2446, 0.3869, 0.3982, 0.7403, 0.8929, 0.8987, 0.9568, 0.9515, 0.9839, 0.9824, 0.2781, 0.1323, 0.1986, 0.6026, 0.2842, 0.2551, 0.2596, 0.3275, 0.287, 0.276, 0.2836, 0.2953, 0.2886, 0.2848, 0.2883, 0.2903, 1.0, 1.0, 1.0, 1.0, 1.0, 1.0, 1.0, 1.0, 1.0, 1.0, 1.0, 1.0, 1.0, 1.0, 0.2759, 0.4317, 0.3267, 0.2812, 0.2959, 0.2862, 0.2884, 0.2897, 0.286, 0.3272, 0.2876, 0.2963, 0.2865, 0.3871, 0.2887, 0.2905, 0.9887, 0.9948, 0.9856, 0.9907, 0.9917, 0.977, 0.9746, 0.9778, 0.9996, 0.9805, 0.9918, 0.977, 0.9747, 0.9778, 0.07741, 0.04244, 0.04873, 0.0307, 0.0529, 0.03469, 0.1648, 0.1156, 0.1245, 0.1694, 0.3029, 0.1934, 0.05854, 0.1009, 0.06615, 0.07076, 0.1289, 0.08122, 0.07076, 0.1289, 0.08122, 0.1009, 0.05854, 0.06615, 0.3029, 0.1694, 0.1934, 0.1156, 0.1648, 0.1245]): _vg.add([_i], _w, 'REPLACE')
_vg = ob_cube.vertex_groups.new(name='shoulder.L')
for _i, _w in zip([1, 3, 5, 7, 17, 24, 26, 28, 29, 30, 31, 40, 49, 74, 75, 76, 77, 78, 79, 80, 81, 82, 83, 84, 85, 86, 87, 88, 89, 104, 105, 106, 107, 108, 109, 110, 111, 112, 113, 114, 115, 116, 117, 118, 119, 484, 485, 486, 487, 488, 489, 493, 494, 495], [0.09809, 0.8185, 0.7664, 0.1, 0.05294, 0.4052, 0.07283, 0.7096, 0.1196, 0.1301, 0.03652, 0.04298, 0.04779, 0.02628, 0.1386, 0.08486, 0.006751, 0.06153, 0.07894, 0.06449, 0.05598, 0.06305, 0.06889, 0.0637, 0.06158, 0.0629, 0.06477, 0.06331, 0.06265, 0.05308, 0.03826, 0.0558, 0.06292, 0.06142, 0.06342, 0.06295, 0.06281, 0.06089, 0.05559, 0.06285, 0.0613, 0.05293, 0.04412, 0.06287, 0.06258, 0.02665, 0.01136, 0.02389, 0.1578, 0.2642, 0.245, 0.5177, 0.3002, 0.4786]): _vg.add([_i], _w, 'REPLACE')
_vg = ob_cube.vertex_groups.new(name='front_thigh.L')
for _i, _w in zip([0, 2, 4, 24, 25, 26, 27, 28, 29, 31, 40, 41, 76, 80, 81, 84, 85, 88, 89, 105, 106, 108, 111, 113, 115, 117, 119, 153, 154, 155, 157, 158, 159, 160, 161, 162, 163, 164, 165, 166, 167, 168, 402, 403, 404, 405, 406, 407, 408, 409, 410, 411, 412, 413, 417, 421, 487, 488, 489, 490, 491, 492, 496, 497, 498], [0.002449, 0.07177, 0.04098, 0.2615, 0.8725, 0.04689, 0.1175, 0.04899, 0.1256, 0.003192, 0.001135, 0.01258, 0.06944, 0.0184, 0.003711, 0.005818, 0.001787, 0.001449, 0.0004942, 0.003478, 0.002441, 0.001293, 0.0006215, 0.001745, 0.001017, 0.0003436, 0.0004099, 0.02739, 0.06752, 0.05659, 0.8963, 0.9158, 0.9324, 0.9361, 0.9326, 0.9112, 0.9823, 0.9618, 0.9676, 0.9939, 0.9941, 0.9839, 0.04539, 0.1892, 0.05731, 0.01975, 0.1649, 0.02565, 0.02481, 0.1842, 0.03852, 0.05107, 0.04855, 0.004488, 0.01071, 0.009272, 0.1132, 0.177, 0.1655, 0.5419, 0.2815, 0.495, 0.04157, 0.01676, 0.03711]): _vg.add([_i], _w, 'REPLACE')
_vg = ob_cube.vertex_groups.new(name='front_shin.L')
for _i, _w in zip([151, 152, 153, 154, 155, 156, 157, 158, 159, 160, 161, 162, 164, 165, 402, 403, 404, 405, 406, 407, 408, 409, 410, 411, 412, 413, 414, 415, 416, 417, 418, 419, 420, 421, 422, 423], [0.03761, 0.01802, 0.9339, 0.8997, 0.8985, 0.01552, 0.09779, 0.08089, 0.06549, 0.06193, 0.06446, 0.0837, 0.0233, 0.01248, 0.7074, 0.7598, 0.8833, 0.7412, 0.7927, 0.9283, 0.9254, 0.7676, 0.7167, 0.8964, 0.8951, 0.1562, 0.002794, 0.01061, 0.00389, 0.1559, 0.01165, 0.01582, 0.003262, 0.1509, 0.009742, 0.004518]): _vg.add([_i], _w, 'REPLACE')
_vg = ob_cube.vertex_groups.new(name='front_foot.L')
for _i, _w in zip([151, 152, 153, 154, 155, 156, 169, 170, 171, 173, 174, 175, 176, 177, 179, 180, 402, 403, 404, 405, 406, 407, 408, 409, 410, 411, 412, 413, 414, 415, 416, 417, 418, 419, 420, 421, 422, 423], [0.949, 0.9589, 0.003191, 0.01329, 0.03751, 0.9581, 0.9177, 0.8443, 0.1491, 0.1192, 0.8659, 0.5905, 0.5177, 0.05838, 0.06889, 0.5093, 0.2441, 0.04972, 0.059, 0.2137, 0.02, 0.01692, 0.02375, 0.04613, 0.2382, 0.04904, 0.05485, 0.7927, 0.7385, 0.9529, 0.9472, 0.7846, 0.6848, 0.93, 0.7301, 0.7977, 0.9521, 0.9465]): _vg.add([_i], _w, 'REPLACE')
_vg = ob_cube.vertex_groups.new(name='front_toe.L')
for _i, _w in zip([169, 170, 171, 172, 173, 174, 175, 176, 177, 178, 179, 180, 414, 416, 417, 418, 419, 420, 423], [0.08035, 0.1543, 0.85, 0.9748, 0.8799, 0.1328, 0.409, 0.4821, 0.9415, 1.004, 0.9309, 0.4906, 0.2224, 0.0001754, 0.01676, 0.2717, 0.01992, 0.2302, 0.0001754]): _vg.add([_i], _w, 'REPLACE')
_vg = ob_cube.vertex_groups.new(name='shoulder.R')
for _i, _w in zip([49, 215, 217, 219, 221, 231, 238, 240, 242, 243, 244, 245, 254, 262, 263, 264, 265, 266, 267, 268, 269, 270, 271, 272, 273, 274, 275, 276, 277, 292, 293, 294, 295, 296, 297, 298, 299, 300, 301, 302, 303, 304, 305, 306, 307, 484, 485, 486, 502, 503, 504, 508, 509, 510], [0.04779, 0.09809, 0.8185, 0.7664, 0.1, 0.05294, 0.4052, 0.07283, 0.7096, 0.1196, 0.1301, 0.03652, 0.04298, 0.02628, 0.1386, 0.08486, 0.006751, 0.06153, 0.07894, 0.0645, 0.05598, 0.06305, 0.06889, 0.0637, 0.06158, 0.0629, 0.06477, 0.06331, 0.06265, 0.05308, 0.03826, 0.0558, 0.06292, 0.06142, 0.06342, 0.06295, 0.06281, 0.06089, 0.05559, 0.06285, 0.0613, 0.05293, 0.04412, 0.06287, 0.06258, 0.02665, 0.01136, 0.02389, 0.3002, 0.5177, 0.4786, 0.2642, 0.1578, 0.245]): _vg.add([_i], _w, 'REPLACE')
_vg = ob_cube.vertex_groups.new(name='front_thigh.R')
for _i, _w in zip([214, 216, 218, 238, 239, 240, 241, 242, 243, 245, 254, 255, 264, 268, 269, 272, 273, 276, 277, 293, 294, 296, 299, 301, 303, 305, 307, 329, 331, 333, 335, 338, 339, 340, 341, 342, 343, 344, 345, 346, 347, 348, 349, 424, 425, 426, 427, 428, 429, 430, 431, 432, 433, 434, 437, 439, 499, 500, 501, 505, 506, 507, 508, 509, 510], [0.002449, 0.07177, 0.04098, 0.2615, 0.8725, 0.04689, 0.1175, 0.04899, 0.1256, 0.003192, 0.001135, 0.01258, 0.06944, 0.0184, 0.003711, 0.005818, 0.001787, 0.001449, 0.0004942, 0.003478, 0.002441, 0.001293, 0.0006215, 0.001745, 0.001017, 0.0003436, 0.0004099, 0.004357, 0.02739, 0.06752, 0.05659, 0.8963, 0.9158, 0.9324, 0.9361, 0.9326, 0.9112, 0.9823, 0.9618, 0.9676, 0.9939, 0.9941, 0.9839, 0.1711, 0.04703, 0.05731, 0.1456, 0.02045, 0.02553, 0.02481, 0.03987, 0.1655, 0.0507, 0.04852, 0.01039, 0.009002, 0.04157, 0.01676, 0.03711, 0.2815, 0.5419, 0.495, 0.177, 0.1132, 0.1655]): _vg.add([_i], _w, 'REPLACE')
_vg = ob_cube.vertex_groups.new(name='front_shin.R')
for _i, _w in zip([326, 327, 328, 329, 331, 333, 335, 336, 337, 338, 339, 340, 341, 342, 343, 345, 346, 424, 425, 426, 427, 428, 429, 430, 431, 432, 433, 434, 435, 436, 437, 438, 439, 440, 441, 442], [0.03761, 0.01042, 0.01802, 0.1517, 0.9339, 0.8997, 0.8985, 0.01552, 0.002823, 0.09779, 0.08089, 0.06549, 0.06193, 0.06446, 0.0837, 0.0233, 0.01248, 0.7768, 0.7316, 0.8833, 0.8109, 0.7665, 0.9279, 0.9254, 0.7412, 0.7852, 0.8963, 0.8951, 0.003887, 0.01177, 0.1519, 0.01582, 0.1466, 0.003295, 0.009587, 0.004515]): _vg.add([_i], _w, 'REPLACE')
_vg = ob_cube.vertex_groups.new(name='front_foot.R')
for _i, _w in zip([326, 327, 328, 329, 331, 333, 335, 336, 337, 350, 351, 352, 354, 355, 356, 357, 358, 360, 361, 424, 425, 426, 427, 428, 429, 430, 431, 432, 433, 434, 435, 436, 437, 438, 439, 440, 441, 442], [0.949, 0.9528, 0.9589, 0.7972, 0.003191, 0.01329, 0.03751, 0.9581, 0.7446, 0.9177, 0.8443, 0.1491, 0.1192, 0.8659, 0.5905, 0.5177, 0.05838, 0.06889, 0.5093, 0.051, 0.2186, 0.059, 0.02051, 0.1876, 0.01786, 0.02375, 0.213, 0.04731, 0.04982, 0.05483, 0.9472, 0.6919, 0.7889, 0.93, 0.802, 0.7364, 0.952, 0.9465]): _vg.add([_i], _w, 'REPLACE')
_vg = ob_cube.vertex_groups.new(name='front_toe.R')
for _i, _w in zip([337, 350, 351, 352, 353, 354, 355, 356, 357, 358, 359, 360, 361, 435, 436, 437, 438, 440, 442], [0.2159, 0.08035, 0.1543, 0.85, 0.9748, 0.8799, 0.1328, 0.409, 0.4821, 0.9415, 1.004, 0.9309, 0.4906, 0.0001703, 0.2643, 0.01685, 0.01992, 0.2235, 0.0001703]): _vg.add([_i], _w, 'REPLACE')
_vg = ob_cube.vertex_groups.new(name='breast.L')
for _i, _w in zip([0, 2, 4, 6, 8, 16, 18, 24, 25, 26, 27, 28, 29, 30, 31, 33, 41, 43, 48, 50, 52, 54, 64, 66, 76, 214, 216, 218, 220, 230, 232, 481, 482, 483, 487, 488, 489, 490, 491, 492, 496, 497, 498, 499, 500, 501], [0.6822, 0.8428, 0.7288, 0.172, 0.0133, 0.1956, 0.05723, 0.0739, 0.06328, 0.005353, 0.12, 0.1019, 0.633, 0.04895, 0.1585, 0.002168, 0.05954, 0.02047, 0.476, 0.4419, 0.4186, 0.08704, 0.1353, 0.04721, 0.02504, 0.06998, 0.03762, 0.07223, 0.02386, 0.04165, 0.0009046, 0.4489, 0.4612, 0.459, 0.03616, 0.05239, 0.04947, 0.0881, 0.1077, 0.09162, 0.7728, 0.7153, 0.7625, 0.05171, 0.06329, 0.0538]): _vg.add([_i], _w, 'REPLACE')
_vg = ob_cube.vertex_groups.new(name='breast.R')
for _i, _w in zip([0, 2, 4, 6, 16, 18, 48, 50, 52, 54, 64, 66, 214, 216, 218, 220, 222, 230, 232, 238, 239, 240, 241, 242, 243, 244, 245, 247, 255, 257, 264, 481, 482, 483, 496, 497, 498, 499, 500, 501, 505, 506, 507, 508, 509, 510], [0.06998, 0.03762, 0.07223, 0.02386, 0.04165, 0.0009047, 0.476, 0.4419, 0.4186, 0.08704, 0.1353, 0.04721, 0.6822, 0.8428, 0.7288, 0.172, 0.0133, 0.1956, 0.05723, 0.0739, 0.06328, 0.005353, 0.12, 0.1019, 0.633, 0.04895, 0.1585, 0.002168, 0.05954, 0.02047, 0.02504, 0.4489, 0.4612, 0.459, 0.05171, 0.06329, 0.0538, 0.7728, 0.7153, 0.7625, 0.1077, 0.0881, 0.09162, 0.05239, 0.03616, 0.04947]): _vg.add([_i], _w, 'REPLACE')
_vg = ob_cube.vertex_groups.new(name='pelvis.L')
for _i, _w in zip([4, 6, 7, 8, 9, 10, 11, 12, 28, 29, 30, 31, 32, 33, 34, 36, 37, 52, 54, 56, 58, 60, 220, 222, 224, 226, 245], [0.0845, 0.5658, 0.04667, 0.7129, 0.101, 0.07643, 0.02229, 0.06288, 0.003891, 0.06044, 0.2373, 0.5362, 0.6378, 0.7175, 0.1516, 0.05901, 0.03585, 0.06179, 0.3882, 0.4597, 0.3598, 0.09584, 0.1213, 0.09917, 0.02284, 0.04227, 0.02003]): _vg.add([_i], _w, 'REPLACE')
_vg = ob_cube.vertex_groups.new(name='pelvis.R')
for _i, _w in zip([6, 8, 10, 12, 31, 52, 54, 56, 58, 60, 218, 220, 221, 222, 223, 224, 225, 226, 242, 243, 244, 245, 246, 247, 248, 250, 251], [0.1213, 0.09917, 0.02284, 0.04227, 0.02003, 0.06179, 0.3882, 0.4597, 0.3598, 0.09584, 0.0845, 0.5658, 0.04667, 0.7129, 0.101, 0.07643, 0.02229, 0.06288, 0.003891, 0.06044, 0.2373, 0.5362, 0.6378, 0.7175, 0.1516, 0.05901, 0.03585]): _vg.add([_i], _w, 'REPLACE')
_vg = ob_cube.vertex_groups.new(name='thigh.L')
for _i, _w in zip([6, 8, 10, 11, 12, 13, 14, 30, 31, 32, 33, 34, 35, 36, 37, 38, 39, 58, 60, 186, 187, 188, 190, 191, 192, 193, 194, 195, 196, 197, 198, 199, 200, 201, 226, 330, 332, 334, 443, 444, 445, 446, 447, 449, 450, 459, 463], [0.01708, 0.1138, 0.8405, 0.06003, 0.3868, 0.05207, 0.05206, 0.002209, 0.03561, 0.08161, 0.1513, 0.3511, 0.9619, 0.246, 0.4239, 0.02358, 0.04296, 0.1109, 0.1313, 0.03787, 0.05317, 0.006028, 0.6937, 0.6039, 0.6494, 0.8869, 0.9414, 0.8913, 0.8937, 0.8068, 0.8404, 0.9599, 0.9883, 0.9802, 0.05383, 0.07283, 0.1674, 0.05846, 0.047, 0.1377, 0.05262, 0.05887, 0.1199, 0.001725, 0.002564, 0.007778, 0.0009627]): _vg.add([_i], _w, 'REPLACE')
_vg = ob_cube.vertex_groups.new(name='shin.L')
for _i, _w in zip([181, 183, 185, 186, 187, 188, 190, 191, 192, 193, 194, 195, 196, 197, 198, 199, 330, 332, 334, 443, 444, 445, 446, 447, 448, 449, 450, 459, 460, 461, 462, 463, 464, 465, 467, 468, 469], [0.05671, 0.03806, 0.0256, 0.9059, 0.9241, 0.9334, 0.2825, 0.3655, 0.3296, 0.1086, 0.05612, 0.1016, 0.09875, 0.1791, 0.1491, 0.02511, 0.8497, 0.7634, 0.6932, 0.6989, 0.7891, 0.8739, 0.8608, 0.829, 0.7846, 0.9396, 0.9388, 0.1802, 0.04486, 0.04238, 0.05266, 0.157, 0.007969, 0.009505, 0.1115, 0.01443, 0.0001681]): _vg.add([_i], _w, 'REPLACE')
_vg = ob_cube.vertex_groups.new(name='foot.L')
for _i, _w in zip([181, 183, 185, 186, 188, 191, 202, 203, 204, 205, 206, 207, 208, 209, 210, 213, 330, 332, 334, 443, 444, 445, 446, 447, 448, 449, 450, 459, 460, 461, 462, 463, 464, 465, 466, 467, 468, 469], [0.9389, 0.956, 0.9445, 0.04801, 0.02627, 0.0112, 0.9356, 0.8478, 0.174, 0.04337, 0.1207, 0.8459, 0.5482, 0.501, 0.07554, 0.1683, 0.07746, 0.06566, 0.2475, 0.253, 0.0704, 0.07117, 0.08038, 0.01585, 0.179, 0.02059, 0.02039, 0.7973, 0.8014, 0.9379, 0.9339, 0.7646, 0.7781, 0.9049, 0.9545, 0.8659, 0.9694, 0.9784]): _vg.add([_i], _w, 'REPLACE')
_vg = ob_cube.vertex_groups.new(name='toe.L')
for _i, _w in zip([202, 203, 204, 205, 206, 207, 208, 209, 210, 211, 212, 213, 460, 462, 463, 464, 465, 466, 469], [0.0636, 0.1511, 0.8251, 0.9524, 0.8785, 0.1535, 0.4517, 0.4989, 0.9242, 1.01, 0.9843, 0.8316, 0.1417, 7.161e-05, 0.05416, 0.196, 0.06445, 0.02897, 0.00114]): _vg.add([_i], _w, 'REPLACE')
_vg = ob_cube.vertex_groups.new(name='thigh.R')
for _i, _w in zip([12, 58, 60, 182, 184, 189, 220, 222, 224, 225, 226, 227, 228, 244, 245, 246, 247, 248, 249, 250, 251, 252, 253, 364, 365, 366, 368, 369, 370, 371, 372, 373, 374, 375, 376, 377, 378, 379, 451, 452, 453, 454, 456, 457, 458, 471, 475, 477], [0.05383, 0.1109, 0.1313, 0.07283, 0.05846, 0.1674, 0.01708, 0.1138, 0.8405, 0.06003, 0.3868, 0.05207, 0.05206, 0.002209, 0.03561, 0.08161, 0.1513, 0.3511, 0.9619, 0.246, 0.4239, 0.02358, 0.04296, 0.03787, 0.05317, 0.006028, 0.6937, 0.6039, 0.6494, 0.8869, 0.9414, 0.8913, 0.8937, 0.8068, 0.8404, 0.9599, 0.9883, 0.9802, 0.1377, 0.047, 0.05262, 0.05887, 0.1199, 0.001725, 0.002564, 0.004963, 0.006948, 0.0008553]): _vg.add([_i], _w, 'REPLACE')
_vg = ob_cube.vertex_groups.new(name='shin.R')
for _i, _w in zip([182, 184, 189, 362, 363, 364, 365, 366, 368, 369, 370, 371, 372, 373, 374, 375, 376, 377, 451, 452, 453, 454, 455, 456, 457, 458, 470, 471, 472, 473, 474, 475, 476, 477, 478, 479, 480], [0.8497, 0.6932, 0.7634, 0.05671, 0.03806, 0.9059, 0.9241, 0.9334, 0.2825, 0.3655, 0.3296, 0.1086, 0.05612, 0.1016, 0.09875, 0.1791, 0.1491, 0.02511, 0.7891, 0.6989, 0.8739, 0.8608, 0.7846, 0.829, 0.9396, 0.9388, 0.02197, 0.141, 0.03, 0.02659, 0.0452, 0.1666, 0.05254, 0.1406, 0.008035, 0.006403, 0.009505]): _vg.add([_i], _w, 'REPLACE')
_vg = ob_cube.vertex_groups.new(name='foot.R')
for _i, _w in zip([182, 184, 189, 362, 363, 364, 366, 367, 369, 380, 381, 382, 383, 384, 385, 386, 387, 388, 391, 451, 452, 453, 454, 455, 456, 457, 458, 470, 471, 472, 473, 474, 475, 476, 477, 478, 479, 480], [0.07746, 0.2475, 0.06566, 0.9389, 0.956, 0.04801, 0.02627, 0.9797, 0.0112, 0.9356, 0.8478, 0.174, 0.04337, 0.1207, 0.8459, 0.5482, 0.501, 0.07554, 0.1683, 0.0704, 0.253, 0.07117, 0.08038, 0.179, 0.01585, 0.02059, 0.02039, 0.8355, 0.827, 0.9485, 0.9441, 0.8071, 0.8119, 0.9338, 0.7802, 0.7836, 0.9293, 0.9049]): _vg.add([_i], _w, 'REPLACE')
_vg = ob_cube.vertex_groups.new(name='toe.R')
for _i, _w in zip([380, 381, 382, 383, 384, 385, 386, 387, 388, 389, 390, 391, 470, 474, 476, 477, 478, 479, 480], [0.0636, 0.1511, 0.8251, 0.9524, 0.8785, 0.1535, 0.4517, 0.4989, 0.9242, 1.01, 0.9843, 0.8316, 0.1167, 0.1356, 0.0002472, 0.05531, 0.1903, 0.04341, 0.06445]): _vg.add([_i], _w, 'REPLACE')
_m = ob_cube.modifiers.new('Armature', 'ARMATURE')
_m = ob_cube.modifiers.new('Armature.001', 'ARMATURE')
_m.object = ob_metarig
ob_empty_002.location = (0.01969, -5.856, 1.221)
ob_empty_002.rotation_euler = (1.571, -0.0, -0.0)
ob_empty_002.scale = (0.992, 0.992, 0.992)
ob_empty_002.empty_display_type = 'IMAGE'
ob_empty_002.empty_display_size = 5.0
ob_empty_002.empty_image_depth = 'BACK'
ob_empty_002.use_empty_image_alpha = True
ob_empty_002.empty_image_side = 'BACK'
ob_empty_002.color = (1.0, 1.0, 1.0, 0.1969)
ob_metarig.location = (0.0, 0.0, 0.0)
ob_metarig.show_in_front = True

# ---- collection membership
col_collection.objects.link(ob_empty)
col_collection.objects.link(ob_empty_001)
col_collection.objects.link(ob_cube)
col_collection.objects.link(ob_empty_002)
col_collection.objects.link(ob_metarig)

# ---- scene / render settings (as saved in the file)
scene.frame_start = 1; scene.frame_end = 250; scene.frame_set(1)
scene.render.engine = 'BLENDER_EEVEE_NEXT'
scene.cycles.sampling_pattern = 'TABULATED_SOBOL'
bpy.context.view_layer.update()

# ---- added for rendering (the .blend has no active camera and no usable light): camera, sun
cam_auto = bpy.data.cameras.new('AutoCamera')
cam_auto.lens = 50.0
cam_auto.sensor_width = 36.0
cam_auto.clip_end = 1000.0
ob_auto_camera = bpy.data.objects.new('AutoCamera', cam_auto)
scene.collection.objects.link(ob_auto_camera)
ob_auto_camera.location = (4.71379, -5.80223, 4.8904)
ob_auto_camera.rotation_euler = (1.09748, -7.21219e-08, 0.694738)
scene.camera = ob_auto_camera
light_auto_sun = bpy.data.lights.new('AutoSun', 'SUN')
light_auto_sun.energy = 3.0
light_auto_sun.angle = 0.0523599
ob_auto_sun = bpy.data.objects.new('AutoSun', light_auto_sun)
scene.collection.objects.link(ob_auto_sun)
ob_auto_sun.rotation_euler = (0.872665, 0.174533, 0.523599)
bpy.context.view_layer.update()
